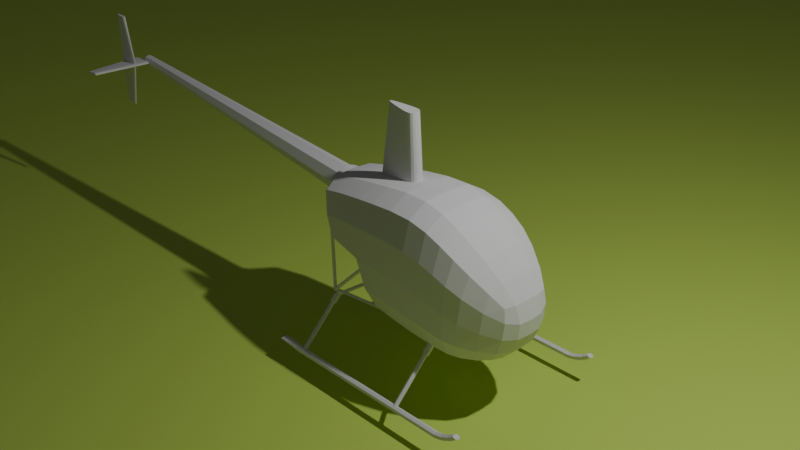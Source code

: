 # Source: helicopter1.blend  (saved by Blender 4.1.23; exported with 4.5.12 LTS)
import bpy
from mathutils import Matrix  # noqa: F401  (used for matrix-valued properties, if any)

bpy.ops.wm.read_factory_settings(use_empty=True)
scene = bpy.context.scene
scene.name = 'Scene'

# ---- collections
col_collection = bpy.data.collections.new('Collection'); scene.collection.children.link(col_collection)
col_heli1 = bpy.data.collections.new('heli1'); col_collection.children.link(col_heli1)
col_backups = bpy.data.collections.new('backups'); col_heli1.children.link(col_backups)
col_backups.hide_render = True
col_holing = bpy.data.collections.new('holing'); col_heli1.children.link(col_holing)
col_holing.hide_render = True
col_metalcon = bpy.data.collections.new('MetalCon'); col_heli1.children.link(col_metalcon)
col_skids = bpy.data.collections.new('Skids'); col_heli1.children.link(col_skids)

# ---- materials (node trees are filled in below, after node groups)
mat_material = bpy.data.materials.new('Material')
mat_material.alpha_threshold = 0.0
mat_material.roughness = 0.5
mat_material.line_color = (0.0, 0.0, 0.0, 1.0)
mat_grass_plane = bpy.data.materials.new('grass_plane')

# ---- material node trees
mat_material.use_nodes = True; mat_material.node_tree.nodes.clear()
_N = mat_material.node_tree.nodes; _L = mat_material.node_tree.links
n0 = _N.new('ShaderNodeOutputMaterial'); n0.name = 'Material Output'; n0.location = (300, 300)
n1 = _N.new('ShaderNodeBsdfPrincipled'); n1.name = 'Principled BSDF'; n1.location = (10, 300)
n1.inputs[3].default_value = 1.45
_L.new(n1.outputs[0], n0.inputs[0])
n0.is_active_output = True
mat_grass_plane.use_nodes = True; mat_grass_plane.node_tree.nodes.clear()
_N = mat_grass_plane.node_tree.nodes; _L = mat_grass_plane.node_tree.links
n0 = _N.new('ShaderNodeBsdfPrincipled'); n0.name = 'Principled BSDF'; n0.location = (10, 300)
n0.inputs[0].default_value = (0.5803, 0.8008, 0.1267, 1.0)
n0.inputs[2].default_value = 1.0
n0.inputs[3].default_value = 1.45
n1 = _N.new('ShaderNodeOutputMaterial'); n1.name = 'Material Output'; n1.location = (300, 300)
_L.new(n0.outputs[0], n1.inputs[0])
n1.is_active_output = True

# ---- world
world_world = bpy.data.worlds.new('World'); scene.world = world_world
world_world.use_nodes = True; world_world.node_tree.nodes.clear()
_N = world_world.node_tree.nodes; _L = world_world.node_tree.links
n0 = _N.new('ShaderNodeOutputWorld'); n0.name = 'World Output'; n0.location = (300, 300)
n1 = _N.new('ShaderNodeBackground'); n1.name = 'Background'; n1.location = (10, 300)
n1.inputs[0].default_value = (0.05088, 0.05088, 0.05088, 1.0)
_L.new(n1.outputs[0], n0.inputs[0])
n0.is_active_output = True
world_world.color = (0.05088, 0.05088, 0.05088)
world_world.use_sun_shadow = False
world_world.sun_shadow_jitter_overblur = 0.0

# ---- cameras
cam_camera = bpy.data.cameras.new('Camera')
cam_camera.clip_end = 100.0
cam_camera.ortho_scale = 7.314

# ---- lights
light_light = bpy.data.lights.new('Light', 'POINT')
light_light.transmission_factor = 0.0
light_light.use_soft_falloff = False
light_light.energy = 1000.0
light_light.shadow_soft_size = 0.1
light_light.shadow_maximum_resolution = 0.006
light_light.use_absolute_resolution = True

# ---- meshes
me_cube = bpy.data.meshes.new('Cube')
me_cube.from_pydata([(1.0, 1.0, 1.0), (1.0, 1.0, -1.0), (1.0, -1.0, 1.0), (1.0, -1.0, -1.0), (-1.0, 1.0, 1.0), (-1.0, 1.0, -1.0), (-1.0, -1.0, 1.0), (-1.0, -1.0, -1.0)], [], [(0, 4, 6, 2), (3, 2, 6, 7), (7, 6, 4, 5), (5, 1, 3, 7), (1, 0, 2, 3), (5, 4, 0, 1)])
_uv = me_cube.uv_layers.new(name='UVMap')
_uv.uv.foreach_set('vector', [0.625, 0.5, 0.875, 0.5, 0.875, 0.75, 0.625, 0.75, 0.375, 0.75, 0.625, 0.75, 0.625, 1.0, 0.375, 1.0, 0.375, 0.0, 0.625, 0.0, 0.625, 0.25, 0.375, 0.25, 0.125, 0.5, 0.375, 0.5, 0.375, 0.75, 0.125, 0.75, 0.375, 0.5, 0.625, 0.5, 0.625, 0.75, 0.375, 0.75, 0.375, 0.25, 0.625, 0.25, 0.625, 0.5, 0.375, 0.5])
me_cube.materials.append(mat_material)
me_cube.use_mirror_vertex_groups = False
me_cube.update()
me_plane = bpy.data.meshes.new('Plane')
me_plane.from_pydata([(-1.0, -1.0, 0.0), (1.0, -1.0, 0.0), (-1.0, 1.0, 0.0), (1.0, 1.0, 0.0)], [], [(0, 1, 3, 2)])
_uv = me_plane.uv_layers.new(name='UVMap')
_uv.uv.foreach_set('vector', [0.0, 0.0, 1.0, 0.0, 1.0, 1.0, 0.0, 1.0])
me_plane.materials.append(mat_grass_plane)
me_plane.update()
me_cube_006 = bpy.data.meshes.new('Cube.006')
me_cube_006.from_pydata([(-0.8011, 0.0, -0.5461), (-1.248, 0.0, 0.5779), (-1.248, 0.4904, 0.5779), (1.176, 0.0, -0.6925), (1.367, 0.0, 0.002167), (1.176, 0.3055, -0.6925), (1.367, 0.3055, 0.002167), (0.2432, 0.6365, -0.7021), (0.2432, 0.6365, 0.829), (0.2432, 0.0, -0.7021), (0.2432, 0.0, 0.829), (0.6358, 0.6248, 0.6502), (0.6358, 0.0, -0.7208), (0.6358, 0.6248, -0.7208), (0.6358, 0.0, 0.6502), (-0.2867, 0.5925, -0.655), (-0.394, 0.0, 0.7499), (-0.394, 0.5925, 0.7499), (-0.2867, 0.0, -0.655), (-0.5962, 0.5312, -0.6275), (-0.8229, 0.0, 0.6718), (-0.8229, 0.5312, 0.6718), (-0.5962, 0.0, -0.6275), (0.932, 0.5681, 0.4453), (0.8495, 0.0, -0.7166), (0.8495, 0.6152, -0.7166), (0.932, 0.0, 0.4453), (-0.8011, 0.4904, -0.5461), (-1.029, 0.0, 0.6318), (-1.029, 0.5116, 0.6318), (-0.9741, 0.0, -0.1119), (-0.9741, 0.4904, -0.1119), (1.366, 0.3055, -0.3662), (1.366, 0.0, -0.3662), (0.2432, 0.0, -0.08103), (0.2432, 0.6365, -0.08103), (0.6358, 0.0, -0.1541), (0.6358, 0.6248, -0.1541), (-0.3306, 0.5925, -0.08133), (-0.3306, 0.0, -0.08133), (-0.6889, 0.5312, -0.09487), (-0.6889, 0.0, -0.09487), (0.8495, 0.0, -0.2162), (0.8495, 0.6152, -0.2162), (-0.8941, 0.5116, -0.1053), (-0.8941, 0.0, -0.1053), (-1.248, 0.0, 0.5779), (-1.248, 0.4904, 0.5779), (-0.9741, 0.4904, -0.1119), (-0.9741, 0.0, -0.1119)], [], [(30, 1, 2, 31), (43, 23, 6, 32), (32, 6, 4, 33), (49, 46, 1, 30), (25, 5, 3, 24), (47, 2, 1, 46), (11, 8, 10, 14), (15, 7, 9, 18), (36, 14, 10, 34), (38, 17, 8, 35), (42, 26, 14, 36), (23, 11, 14, 26), (7, 13, 12, 9), (35, 8, 11, 37), (40, 21, 17, 38), (19, 15, 18, 22), (8, 17, 16, 10), (34, 10, 16, 39), (27, 19, 22, 0), (44, 29, 21, 40), (17, 21, 20, 16), (39, 16, 20, 41), (6, 23, 26, 4), (33, 4, 26, 42), (13, 25, 24, 12), (37, 11, 23, 43), (48, 47, 29, 44), (21, 29, 28, 20), (41, 20, 28, 45), (22, 41, 45, 0), (27, 48, 44), (13, 37, 43, 25), (3, 33, 42, 24), (18, 39, 41, 22), (27, 44, 40, 19), (9, 34, 39, 18), (19, 40, 38, 15), (7, 35, 37, 13), (24, 42, 36, 12), (15, 38, 35, 7), (12, 36, 34, 9), (0, 49, 30), (5, 32, 33, 3), (25, 43, 32, 5), (0, 30, 31, 27), (0, 45, 49), (27, 31, 48), (31, 2, 47, 48), (29, 47, 46, 28), (45, 28, 46, 49)])
_uv = me_cube_006.uv_layers.new(name='UVMap')
_uv.uv.foreach_set('vector', [0.4809, -2.694e-10, 0.6252, -9.75e-10, 0.625, 0.2596, 0.4833, 0.2605, 0.4772, 0.4772, 0.625, 0.4994, 0.625, 0.6234, 0.4772, 0.6234, 0.4772, 0.6234, 0.625, 0.6234, 0.625, 0.75, 0.4772, 0.75, 0.4833, 0.9895, 0.625, 0.9904, 0.625, 0.9904, 0.4835, 0.9891, 0.316, 0.5361, 0.375, 0.6234, 0.375, 0.75, 0.316, 0.75, 0.8654, 0.5, 0.8654, 0.5, 0.8654, 0.75, 0.8654, 0.75, 0.7084, 0.5, 0.75, 0.5, 0.75, 0.75, 0.7084, 0.75, 0.1967, 0.5, 0.25, 0.5, 0.25, 0.75, 0.1967, 0.75, 0.4772, 0.8334, 0.625, 0.8334, 0.625, 0.875, 0.4772, 0.875, 0.4772, 0.3217, 0.625, 0.3217, 0.625, 0.375, 0.4772, 0.375, 0.4772, 0.809, 0.625, 0.8, 0.625, 0.8334, 0.4772, 0.8334, 0.675, 0.5494, 0.7084, 0.5, 0.7084, 0.75, 0.675, 0.75, 0.25, 0.5, 0.2916, 0.5, 0.2916, 0.75, 0.25, 0.75, 0.4772, 0.375, 0.625, 0.375, 0.625, 0.4166, 0.4772, 0.4166, 0.4831, 0.289, 0.625, 0.2859, 0.625, 0.3217, 0.4772, 0.3217, 0.166, 0.5, 0.1967, 0.5, 0.1967, 0.75, 0.166, 0.75, 0.75, 0.5, 0.8033, 0.5, 0.8033, 0.75, 0.75, 0.75, 0.4772, 0.875, 0.625, 0.875, 0.625, 0.9283, 0.4772, 0.9283, 0.1511, 0.5, 0.166, 0.5, 0.166, 0.75, 0.1511, 0.75, 0.4856, 0.2753, 0.625, 0.2732, 0.625, 0.2859, 0.4831, 0.289, 0.8033, 0.5, 0.8391, 0.5, 0.8391, 0.75, 0.8033, 0.75, 0.4772, 0.9283, 0.625, 0.9283, 0.625, 0.9641, 0.4831, 0.961, 0.625, 0.6234, 0.675, 0.5494, 0.675, 0.75, 0.625, 0.75, 0.4772, 0.75, 0.625, 0.75, 0.625, 0.8, 0.4772, 0.809, 0.2916, 0.5, 0.316, 0.5361, 0.316, 0.75, 0.2916, 0.75, 0.4772, 0.4166, 0.625, 0.4166, 0.625, 0.4994, 0.4772, 0.4772, 0.4833, 0.2605, 0.625, 0.2596, 0.625, 0.2732, 0.4856, 0.2753, 0.8391, 0.5, 0.8518, 0.5, 0.8518, 0.75, 0.8391, 0.75, 0.4831, 0.961, 0.625, 0.9641, 0.625, 0.9768, 0.4856, 0.9747, 0.385, 0.9588, 0.4831, 0.961, 0.4856, 0.9747, 0.3892, 0.9733, 0.3937, 0.261, 0.4833, 0.2605, 0.4856, 0.2753, 0.375, 0.4166, 0.4772, 0.4166, 0.4772, 0.4772, 0.375, 0.4772, 0.375, 0.75, 0.4772, 0.75, 0.4772, 0.809, 0.375, 0.809, 0.375, 0.9283, 0.4772, 0.9283, 0.4831, 0.961, 0.385, 0.9588, 0.3892, 0.2767, 0.4856, 0.2753, 0.4831, 0.289, 0.385, 0.2912, 0.375, 0.875, 0.4772, 0.875, 0.4772, 0.9283, 0.375, 0.9283, 0.385, 0.2912, 0.4831, 0.289, 0.4772, 0.3217, 0.375, 0.3217, 0.375, 0.375, 0.4772, 0.375, 0.4772, 0.4166, 0.375, 0.4166, 0.375, 0.809, 0.4772, 0.809, 0.4772, 0.8334, 0.375, 0.8334, 0.375, 0.3217, 0.4772, 0.3217, 0.4772, 0.375, 0.375, 0.375, 0.375, 0.8334, 0.4772, 0.8334, 0.4772, 0.875, 0.375, 0.875, 0.3937, 0.989, 0.4833, 0.9895, 0.4835, 0.9891, 0.375, 0.6234, 0.4772, 0.6234, 0.4772, 0.75, 0.375, 0.75, 0.375, 0.4772, 0.4772, 0.4772, 0.4772, 0.6234, 0.375, 0.6234, 0.39, -9.313e-10, 0.4809, -2.694e-10, 0.4833, 0.2605, 0.3937, 0.261, 0.3892, 0.9733, 0.4856, 0.9747, 0.4833, 0.9895, 0.3937, 0.261, 0.4833, 0.2605, 0.4833, 0.2605, 0.4833, 0.2605, 0.625, 0.2596, 0.625, 0.2596, 0.4833, 0.2605, 0.8518, 0.5, 0.8654, 0.5, 0.8654, 0.75, 0.8518, 0.75, 0.4856, 0.9747, 0.625, 0.9768, 0.625, 0.9904, 0.4833, 0.9895])
me_cube_006.update()
me_cylinder = bpy.data.meshes.new('Cylinder')
me_cylinder.from_pydata([(-5.239, 0.05662, 0.8526), (-1.292, 0.1657, 0.4056), (-5.243, 0.04004, 0.8127), (-1.303, 0.1172, 0.289), (-5.245, 1.222e-07, 0.7962), (-1.308, 6.258e-08, 0.2407), (-5.243, -0.04004, 0.8127), (-1.303, -0.1172, 0.289), (-5.239, -0.05662, 0.8526), (-1.292, -0.1657, 0.4056), (-5.235, -0.04004, 0.8924), (-1.28, -0.1172, 0.5222), (-5.234, 1.223e-07, 0.9089), (-1.275, 6.281e-08, 0.5705), (-5.235, 0.04004, 0.8924), (-1.28, 0.1172, 0.5222)], [], [(0, 1, 3, 2), (2, 3, 5, 4), (4, 5, 7, 6), (6, 7, 9, 8), (8, 9, 11, 10), (10, 11, 13, 12), (3, 1, 15, 13, 11, 9, 7, 5), (12, 13, 15, 14), (14, 15, 1, 0), (0, 2, 4, 6, 8, 10, 12, 14)])
_uv = me_cylinder.uv_layers.new(name='UVMap')
_uv.uv.foreach_set('vector', [1.0, 0.5, 1.0, 1.0, 0.875, 1.0, 0.875, 0.5, 0.875, 0.5, 0.875, 1.0, 0.75, 1.0, 0.75, 0.5, 0.75, 0.5, 0.75, 1.0, 0.625, 1.0, 0.625, 0.5, 0.625, 0.5, 0.625, 1.0, 0.5, 1.0, 0.5, 0.5, 0.5, 0.5, 0.5, 1.0, 0.375, 1.0, 0.375, 0.5, 0.375, 0.5, 0.375, 1.0, 0.25, 1.0, 0.25, 0.5, 0.4197, 0.4197, 0.25, 0.49, 0.08029, 0.4197, 0.01, 0.25, 0.08029, 0.08029, 0.25, 0.01, 0.4197, 0.08029, 0.49, 0.25, 0.25, 0.5, 0.25, 1.0, 0.125, 1.0, 0.125, 0.5, 0.125, 0.5, 0.125, 1.0, 0.0, 1.0, 0.0, 0.5, 0.75, 0.49, 0.9197, 0.4197, 0.99, 0.25, 0.9197, 0.08029, 0.75, 0.01, 0.5803, 0.08029, 0.51, 0.25, 0.5803, 0.4197])
me_cylinder.update()
me_cube_010 = bpy.data.meshes.new('Cube.010')
me_cube_010.from_pydata([(-0.7498, -0.01456, 0.656), (-0.6265, -0.01224, 1.511), (-0.7498, 0.01456, 0.656), (-0.6265, 0.01224, 1.511), (-0.1641, -0.09183, 0.656), (-0.224, -0.07718, 1.488), (-0.1641, 0.09183, 0.656), (-0.224, 0.07718, 1.488), (-0.7498, -0.01456, 0.656), (-0.7498, 0.01456, 0.656), (-0.1641, 0.09183, 0.656), (-0.1641, -0.09183, 0.656), (-0.6265, -0.01224, 1.511), (-0.6265, 0.01224, 1.511), (-0.224, 0.07718, 1.488), (-0.224, -0.07718, 1.488), (-0.6554, 0.04001, 0.656), (-0.5562, 0.03363, 1.507), (-0.6554, -0.04001, 0.656), (-0.5562, -0.03363, 1.507), (-0.6554, -0.04001, 0.656), (-0.6554, 0.04001, 0.656), (-0.5562, -0.03363, 1.507), (-0.5562, 0.03363, 1.507), (-0.3482, 0.07718, 1.495), (-0.3576, -0.09183, 0.656), (-0.3576, 0.09183, 0.656), (-0.3482, 0.07718, 1.495), (-0.3576, 0.09183, 0.656), (-0.3482, -0.07718, 1.495), (-0.3576, -0.09183, 0.656), (-0.3482, -0.07718, 1.495), (-0.6265, 0.01224, 1.511), (-0.224, 0.07718, 1.488), (-0.224, -0.07718, 1.488), (-0.6265, -0.01224, 1.511), (-0.5562, 0.03363, 1.507), (-0.5562, -0.03363, 1.507), (-0.3482, -0.07718, 1.495), (-0.3482, 0.07718, 1.495)], [], [(12, 1, 3, 13), (27, 24, 7, 14), (14, 7, 5, 15), (22, 19, 1, 12), (28, 6, 4, 25), (17, 3, 1, 19), (18, 20, 8, 0), (6, 10, 11, 4), (28, 26, 10, 6), (0, 8, 9, 2), (37, 22, 12, 35), (33, 14, 15, 34), (39, 27, 14, 33), (35, 12, 13, 32), (32, 13, 23, 36), (38, 31, 22, 37), (2, 9, 21, 16), (25, 30, 20, 18), (24, 17, 19, 29), (2, 16, 18, 0), (31, 29, 19, 22), (13, 3, 17, 23), (15, 5, 29, 31), (7, 24, 29, 5), (4, 11, 30, 25), (34, 15, 31, 38), (36, 23, 27, 39), (16, 21, 26, 28), (16, 28, 25, 18), (23, 17, 24, 27), (21, 36, 39, 26), (11, 34, 38, 30), (30, 38, 37, 20), (9, 32, 36, 21), (8, 35, 32, 9), (26, 39, 33, 10), (10, 33, 34, 11), (20, 37, 35, 8)])
_uv = me_cube_010.uv_layers.new(name='UVMap')
_uv.uv.foreach_set('vector', [0.6262, 5.194e-05, 0.6262, 5.194e-05, 0.625, 0.2923, 0.625, 0.2923, 0.6915, 0.5, 0.6915, 0.5, 0.625, 0.5, 0.625, 0.5, 0.625, 0.5, 0.625, 0.5, 0.625, 0.75, 0.625, 0.75, 0.8029, 0.75, 0.8029, 0.75, 0.8327, 0.75, 0.8327, 0.75, 0.2949, 0.5, 0.375, 0.5, 0.375, 0.75, 0.2949, 0.75, 0.8029, 0.5, 0.8327, 0.5, 0.8327, 0.75, 0.8029, 0.75, 0.3746, 0.9643, 0.3741, 0.969, 0.3738, 1.006, 0.375, 1.0, 0.375, 0.5, 0.3756, 0.4993, 0.3756, 0.7507, 0.375, 0.75, 0.3749, 0.4202, 0.3752, 0.4183, 0.3756, 0.4993, 0.375, 0.5, 0.375, 0.0, 0.375, 0.0, 0.3742, 0.2462, 0.375, 0.25, 0.625, 0.9279, 0.625, 0.9279, 0.625, 0.9577, 0.625, 0.9577, 0.625, 0.5, 0.625, 0.5, 0.625, 0.75, 0.625, 0.75, 0.625, 0.4335, 0.625, 0.4335, 0.625, 0.5, 0.625, 0.5, 0.6262, 5.194e-05, 0.6262, 5.194e-05, 0.625, 0.2923, 0.625, 0.2923, 0.625, 0.2923, 0.625, 0.2923, 0.625, 0.3221, 0.625, 0.3221, 0.625, 0.8165, 0.625, 0.8165, 0.625, 0.9279, 0.625, 0.9279, 0.375, 0.25, 0.3742, 0.2462, 0.3744, 0.2826, 0.3747, 0.2862, 0.3749, 0.8299, 0.375, 0.8324, 0.3741, 0.969, 0.3746, 0.9643, 0.6915, 0.5, 0.8029, 0.5, 0.8029, 0.75, 0.6915, 0.75, 0.125, 0.5, 0.1609, 0.5, 0.1609, 0.75, 0.125, 0.75, 0.6915, 0.75, 0.6915, 0.75, 0.8029, 0.75, 0.8029, 0.75, 0.8327, 0.5, 0.8327, 0.5, 0.8029, 0.5, 0.8029, 0.5, 0.625, 0.75, 0.625, 0.75, 0.6915, 0.75, 0.6915, 0.75, 0.625, 0.5, 0.6915, 0.5, 0.6915, 0.75, 0.625, 0.75, 0.375, 0.75, 0.3756, 0.7507, 0.375, 0.8324, 0.3749, 0.8299, 0.625, 0.75, 0.625, 0.75, 0.625, 0.8165, 0.625, 0.8165, 0.625, 0.3221, 0.625, 0.3221, 0.625, 0.4335, 0.625, 0.4335, 0.3747, 0.2862, 0.3744, 0.2826, 0.3752, 0.4183, 0.3749, 0.4202, 0.1609, 0.5, 0.2949, 0.5, 0.2949, 0.75, 0.1609, 0.75, 0.8029, 0.5, 0.8029, 0.5, 0.6915, 0.5, 0.6915, 0.5, 0.3744, 0.2826, 0.625, 0.3221, 0.625, 0.4335, 0.3752, 0.4183, 0.3756, 0.7507, 0.625, 0.75, 0.625, 0.8165, 0.375, 0.8324, 0.375, 0.8324, 0.625, 0.8165, 0.625, 0.9279, 0.3741, 0.969, 0.3742, 0.2462, 0.625, 0.2923, 0.625, 0.3221, 0.3744, 0.2826, 0.375, 0.0, 0.6262, 5.194e-05, 0.625, 0.2923, 0.3742, 0.2462, 0.3752, 0.4183, 0.625, 0.4335, 0.625, 0.5, 0.3756, 0.4993, 0.3756, 0.4993, 0.625, 0.5, 0.625, 0.75, 0.3756, 0.7507, 0.3741, 0.969, 0.625, 0.9279, 0.625, 0.9577, 0.3738, 1.006])
me_cube_010.update()
me_cube_001 = bpy.data.meshes.new('Cube.001')
me_cube_001.from_pydata([(-5.38, -0.7952, 0.8284), (-5.38, -0.7952, 0.8324), (-5.487, -0.03874, 0.8284), (-5.487, -0.03874, 0.8324), (-5.197, -0.7952, 0.8088), (-5.197, -0.7952, 0.852), (-5.137, -0.03874, 0.8088), (-5.137, -0.03874, 0.852), (-5.487, -0.03874, 0.8284), (-5.487, -0.03874, 0.8324), (-5.137, -0.03874, 0.8088), (-5.137, -0.03874, 0.852), (-5.38, -0.7952, 0.8284), (-5.197, -0.7952, 0.852), (-5.38, -0.7952, 0.8324), (-5.197, -0.7952, 0.8088), (-5.487, -0.03874, 0.8324), (-5.137, -0.03874, 0.8088), (-5.487, -0.03874, 0.8284), (-5.137, -0.03874, 0.852), (-5.38, -0.7952, 0.8284), (-5.197, -0.7952, 0.852), (-5.38, -0.7952, 0.8324), (-5.197, -0.7952, 0.8088), (-5.26, -0.03874, 0.8142), (-5.26, -0.03874, 0.8466), (-5.261, -0.7952, 0.8142), (-5.261, -0.7952, 0.8466), (-5.26, -0.03874, 0.8466), (-5.26, -0.03874, 0.8142), (-5.261, -0.7952, 0.8466), (-5.261, -0.7952, 0.8142), (-5.26, -0.03874, 0.8142), (-5.26, -0.03874, 0.8466), (-5.261, -0.7952, 0.8142), (-5.261, -0.7952, 0.8466)], [], [(8, 9, 3, 2), (24, 25, 7, 6), (15, 13, 5, 4), (26, 27, 1, 0), (31, 15, 4, 26), (30, 14, 1, 27), (25, 3, 9, 28), (24, 6, 10, 29), (6, 7, 11, 10), (18, 16, 9, 8), (0, 1, 14, 12), (35, 22, 14, 30), (34, 23, 15, 31), (23, 21, 13, 15), (10, 11, 19, 17), (29, 10, 17, 32), (28, 9, 16, 33), (20, 22, 16, 18), (12, 14, 22, 20), (17, 19, 21, 23), (32, 17, 23, 34), (33, 16, 22, 35), (19, 33, 35, 21), (18, 32, 34, 20), (11, 28, 33, 19), (8, 29, 32, 18), (20, 34, 31, 12), (21, 35, 30, 13), (2, 24, 29, 8), (7, 25, 28, 11), (13, 30, 27, 5), (12, 31, 26, 0), (4, 5, 27, 26), (2, 3, 25, 24)])
_uv = me_cube_001.uv_layers.new(name='UVMap')
_uv.uv.foreach_set('vector', [0.375, 0.25, 0.625, 0.25, 0.625, 0.25, 0.375, 0.25, 0.375, 0.412, 0.625, 0.412, 0.625, 0.5, 0.375, 0.5, 0.375, 0.75, 0.625, 0.75, 0.625, 0.75, 0.375, 0.75, 0.375, 0.838, 0.625, 0.838, 0.625, 1.0, 0.375, 1.0, 0.357, 0.838, 0.375, 0.75, 0.375, 0.75, 0.375, 0.838, 0.643, 0.838, 0.625, 1.0, 0.625, 1.0, 0.625, 0.838, 0.713, 0.5, 0.875, 0.5, 0.8955, 0.5, 0.7131, 0.5, 0.4062, 0.5, 0.375, 0.5, 0.375, 0.5, 0.4056, 0.5, 0.375, 0.5, 0.625, 0.5, 0.6145, 0.5, 0.375, 0.5, 0.375, 0.25, 0.625, 0.25, 0.625, 0.25, 0.375, 0.25, 0.375, 0.0, 0.625, 0.0, 0.625, 0.0, 0.375, 0.0, 0.713, 0.75, 0.875, 0.75, 0.875, 0.75, 0.7146, 0.75, 0.287, 0.75, 0.375, 0.75, 0.375, 0.75, 0.2848, 0.75, 0.375, 0.75, 0.625, 0.75, 0.625, 0.75, 0.375, 0.75, 0.375, 0.5, 0.6145, 0.5, 0.6067, 0.5, 0.3738, 0.5, 0.4056, 0.5, 0.3738, 0.5, 0.3738, 0.5, 0.4049, 0.5, 0.7131, 0.5, 0.8955, 0.5, 0.9121, 0.5, 0.7142, 0.5, 0.375, 0.0, 0.625, 0.0, 0.625, 0.25, 0.375, 0.25, 0.375, 0.0, 0.625, 0.0, 0.625, 0.0, 0.375, 0.0, 0.3738, 0.5, 0.6067, 0.5, 0.625, 0.75, 0.375, 0.75, 0.2863, 0.5, 0.3738, 0.5, 0.375, 0.75, 0.287, 0.75, 0.7142, 0.5, 0.9121, 0.5, 0.875, 0.75, 0.713, 0.75, 0.6067, 0.5, 0.7142, 0.5, 0.713, 0.75, 0.625, 0.75, 0.125, 0.5, 0.2863, 0.5, 0.287, 0.75, 0.125, 0.75, 0.6145, 0.5, 0.7131, 0.5, 0.7142, 0.5, 0.6067, 0.5, 0.125, 0.5, 0.2912, 0.5, 0.2863, 0.5, 0.125, 0.5, 0.125, 0.75, 0.287, 0.75, 0.2848, 0.75, 0.125, 0.75, 0.625, 0.75, 0.713, 0.75, 0.7146, 0.75, 0.625, 0.75, 0.375, 0.25, 0.375, 0.412, 0.3384, 0.412, 0.375, 0.25, 0.625, 0.5, 0.713, 0.5, 0.7131, 0.5, 0.6145, 0.5, 0.625, 0.75, 0.643, 0.838, 0.625, 0.838, 0.625, 0.75, 0.375, 1.0, 0.357, 0.838, 0.375, 0.838, 0.375, 1.0, 0.375, 0.75, 0.625, 0.75, 0.625, 0.838, 0.375, 0.838, 0.375, 0.25, 0.625, 0.25, 0.625, 0.412, 0.375, 0.412])
me_cube_001.update()
me_cube_011 = bpy.data.meshes.new('Cube.011')
me_cube_011.from_pydata([(-5.449, -0.2372, 0.3045), (-5.493, -0.2397, 1.447), (-5.449, -0.2279, 0.3045), (-5.493, -0.2254, 1.447), (-5.264, -0.2546, 0.288), (-5.317, -0.2666, 1.437), (-5.264, -0.2106, 0.288), (-5.317, -0.1985, 1.437), (-5.483, -0.2385, 0.8498), (-5.483, -0.2267, 0.8498), (-5.159, -0.2046, 0.8498), (-5.159, -0.2606, 0.8498), (-5.493, -0.2397, 1.447), (-5.493, -0.2254, 1.447), (-5.317, -0.1985, 1.437), (-5.317, -0.2666, 1.437), (-5.483, -0.2267, 0.8498), (-5.159, -0.2046, 0.8498), (-5.159, -0.2606, 0.8498), (-5.483, -0.2385, 0.8498), (-5.493, -0.2397, 1.447), (-5.493, -0.2254, 1.447), (-5.317, -0.1985, 1.437), (-5.317, -0.2666, 1.437), (-5.449, -0.2279, 0.3045), (-5.264, -0.2106, 0.288), (-5.264, -0.2546, 0.288), (-5.449, -0.2372, 0.3045), (-5.449, -0.2372, 0.3045), (-5.449, -0.2279, 0.3045), (-5.264, -0.2106, 0.288), (-5.264, -0.2546, 0.288)], [], [(12, 1, 3, 13), (13, 3, 7, 14), (14, 7, 5, 15), (15, 5, 1, 12), (2, 6, 4, 0), (7, 3, 1, 5), (31, 11, 8, 28), (30, 10, 11, 31), (29, 9, 10, 30), (28, 8, 9, 29), (23, 15, 12, 20), (22, 14, 15, 23), (21, 13, 14, 22), (20, 12, 13, 21), (8, 19, 16, 9), (9, 16, 17, 10), (10, 17, 18, 11), (11, 18, 19, 8), (19, 20, 21, 16), (16, 21, 22, 17), (17, 22, 23, 18), (18, 23, 20, 19), (0, 27, 24, 2), (2, 24, 25, 6), (6, 25, 26, 4), (4, 26, 27, 0), (27, 28, 29, 24), (24, 29, 30, 25), (25, 30, 31, 26), (26, 31, 28, 27)])
_uv = me_cube_011.uv_layers.new(name='UVMap')
_uv.uv.foreach_set('vector', [0.625, 0.0, 0.625, 0.0, 0.625, 0.25, 0.625, 0.25, 0.625, 0.25, 0.625, 0.25, 0.625, 0.5, 0.625, 0.5, 0.625, 0.5, 0.625, 0.5, 0.625, 0.75, 0.625, 0.75, 0.625, 0.75, 0.625, 0.75, 0.625, 1.0, 0.625, 1.0, 0.125, 0.5, 0.375, 0.5, 0.375, 0.75, 0.125, 0.75, 0.625, 0.5, 0.875, 0.5, 0.875, 0.75, 0.625, 0.75, 0.375, 0.75, 0.5, 0.75, 0.5, 1.0, 0.375, 1.0, 0.375, 0.5, 0.5, 0.5, 0.5, 0.75, 0.375, 0.75, 0.3754, 0.2548, 0.5, 0.25, 0.5, 0.5, 0.375, 0.5, 0.375, 0.0, 0.5, 0.0, 0.5, 0.25, 0.3754, 0.2548, 0.625, 0.75, 0.625, 0.75, 0.625, 1.0, 0.625, 1.0, 0.625, 0.5, 0.625, 0.5, 0.625, 0.75, 0.625, 0.75, 0.625, 0.25, 0.625, 0.25, 0.625, 0.5, 0.625, 0.5, 0.625, 0.0, 0.625, 0.0, 0.625, 0.25, 0.625, 0.25, 0.5, 0.0, 0.5, 0.0, 0.5, 0.25, 0.5, 0.25, 0.5, 0.25, 0.5, 0.25, 0.5003, 0.5118, 0.5, 0.5, 0.5, 0.5, 0.5003, 0.5118, 0.5003, 0.7381, 0.5, 0.75, 0.5, 0.75, 0.5003, 0.7381, 0.5, 1.0, 0.5, 1.0, 0.5, 0.0, 0.625, 0.0, 0.625, 0.25, 0.5, 0.25, 0.5, 0.25, 0.625, 0.25, 0.625, 0.5, 0.5003, 0.5118, 0.5003, 0.5118, 0.625, 0.5, 0.625, 0.75, 0.5003, 0.7381, 0.5003, 0.7381, 0.625, 0.75, 0.625, 1.0, 0.5, 1.0, 0.375, 0.0, 0.375, 0.0, 0.3754, 0.2548, 0.375, 0.25, 0.375, 0.25, 0.3754, 0.2548, 0.375, 0.5, 0.375, 0.5, 0.375, 0.5, 0.375, 0.5, 0.375, 0.75, 0.375, 0.75, 0.375, 0.75, 0.375, 0.75, 0.375, 1.0, 0.375, 1.0, 0.375, 0.0, 0.375, 0.0, 0.3754, 0.2548, 0.3754, 0.2548, 0.3754, 0.2548, 0.3754, 0.2548, 0.375, 0.5, 0.375, 0.5, 0.375, 0.5, 0.375, 0.5, 0.375, 0.75, 0.375, 0.75, 0.375, 0.75, 0.375, 0.75, 0.375, 1.0, 0.375, 1.0])
me_cube_011.update()
me_plane_001 = bpy.data.meshes.new('Plane.001')
me_plane_001.from_pydata([(-1.328, -0.1979, 0.5075), (-1.191, -0.2616, 0.4655), (-1.328, 0.1916, 0.5075), (-1.191, 0.2554, 0.4655), (-1.297, 8.979e-08, 0.6257), (-1.191, 8.941e-08, 0.6285), (-1.191, 0.2554, 0.4655), (-1.328, 0.1916, 0.5075), (-1.328, -0.1979, 0.5075), (-1.191, -0.2616, 0.4655), (-1.191, -0.2616, 0.4655), (-1.328, -0.1979, 0.5075), (-1.328, 0.1916, 0.5075), (-1.191, 0.2554, 0.4655), (-1.328, -0.1979, 0.5075), (-1.328, 0.1916, 0.5075), (-1.297, 8.979e-08, 0.6257), (-1.328, 0.1916, 0.5075), (-1.328, -0.1979, 0.5075), (-1.328, -0.1979, 0.5075), (-1.328, 0.1916, 0.5075), (-1.328, -0.1979, 0.5075), (-1.328, 0.1916, 0.5075), (-1.297, 8.979e-08, 0.6257), (-1.328, 0.1916, 0.5075), (-1.328, -0.1979, 0.5075), (-1.328, -0.1979, 0.5075), (-1.328, 0.1916, 0.5075), (-1.191, -0.2616, 0.4655), (-1.191, 0.2554, 0.4655), (-1.191, 8.941e-08, 0.6285), (-1.191, 0.2554, 0.4655), (-1.191, -0.2616, 0.4655), (-1.191, -0.2616, 0.4655), (-1.191, 0.2554, 0.4655), (-1.191, 0.2554, 0.4655), (-1.191, 8.941e-08, 0.6285), (-1.191, 0.2554, 0.4655), (-1.191, -0.2616, 0.4655), (-1.191, -0.2616, 0.4655), (-1.191, 0.2554, 0.4655), (-1.191, -0.2616, 0.4655)], [], [(31, 6, 3, 29), (33, 10, 5, 30), (34, 13, 6, 31), (28, 1, 9, 32), (32, 9, 10, 33), (30, 5, 13, 34), (4, 16, 20, 12), (8, 18, 19, 11), (0, 14, 18, 8), (12, 20, 17, 7), (11, 19, 16, 4), (7, 17, 15, 2), (16, 23, 27, 20), (18, 25, 26, 19), (14, 21, 25, 18), (20, 27, 24, 17), (19, 26, 23, 16), (17, 24, 22, 15), (36, 30, 34, 40), (38, 32, 33, 39), (41, 28, 32, 38), (40, 34, 31, 37), (39, 33, 30, 36), (37, 31, 29, 35), (24, 37, 35, 22), (26, 39, 36, 23), (27, 40, 37, 24), (21, 41, 38, 25), (25, 38, 39, 26), (23, 36, 40, 27)])
_uv = me_plane_001.uv_layers.new(name='UVMap')
_uv.uv.foreach_set('vector', [0.5, 0.5, 1.0, 1.0, 1.0, 1.0, 0.5, 0.5, 1.0, 0.0, 1.0, 0.0, 1.0, 0.5, 1.0, 0.5, 1.0, 1.0, 1.0, 1.0, 1.0, 1.0, 1.026, 1.011, 0.5, 0.0, 1.0, 0.0, 1.0, 0.0, 0.5, 0.0, 1.026, -0.01105, 1.0, 0.0, 1.0, 0.0, 1.0, 0.0, 1.0, 0.5, 1.0, 0.5, 1.0, 1.0, 1.0, 1.0, 0.0, 0.5, 0.0, 0.5, 0.0, 1.0, 0.0, 1.0, 0.0, 0.0, -0.01371, 0.005869, 0.0, 0.0, 0.0, 0.0, 0.0, 0.0, 0.0, 0.0, -0.01371, 0.005869, 0.0, 0.0, 0.0, 1.0, 0.0, 1.0, -0.01391, 0.7439, 0.0, 1.0, 0.0, 0.0, 0.0, 0.0, 0.0, 0.5, 0.0, 0.5, 0.0, 1.0, -0.01391, 0.7439, -2.842e-14, 0.5, 0.0, 1.0, 0.0, 0.5, 0.0, 0.5, 0.0, 1.0, 0.0, 1.0, 0.0, 0.0, -0.02741, 0.01174, 0.0, 0.0, 0.0, 0.0, 0.0, 0.0, -0.006853, 0.002934, -0.006853, 0.002934, -0.01371, 0.005869, 0.0, 1.0, 0.0, 1.0, -0.02782, 0.9879, 0.0, 1.0, 0.0, 0.0, 0.0, 0.0, 0.0, 0.5, 0.0, 0.5, -0.01391, 0.7439, -4.829e-09, 0.25, -4.829e-09, 0.25, -2.842e-14, 0.5, 1.0, 0.5, 1.0, 0.5, 1.0, 1.0, 1.0, 1.0, 1.026, -0.01105, 1.0, 0.0, 1.0, 0.0, 1.0, 0.0, 0.25, 0.0, 0.5, 0.0, 0.5, 0.0, 0.25, 0.0, 1.0, 1.0, 1.0, 1.0, 1.0, 1.0, 1.026, 1.011, 1.0, 0.0, 1.0, 0.0, 1.0, 0.5, 1.0, 0.5, 0.25, 0.25, 0.5, 0.5, 0.5, 0.5, 0.25, 0.25, -4.829e-09, 0.25, 0.25, 0.25, 0.25, 0.25, -4.829e-09, 0.25, 0.0, 0.0, 1.0, 0.0, 1.0, 0.5, 0.0, 0.5, 0.0, 1.0, 1.0, 1.0, 1.026, 1.011, 0.0, 1.0, -0.006853, 0.002934, 0.25, 0.0, 0.25, 0.0, -0.006853, 0.002934, 0.0, 0.0, 1.026, -0.01105, 1.0, 0.0, 0.0, 0.0, 0.0, 0.5, 1.0, 0.5, 1.0, 1.0, 0.0, 1.0])
me_plane_001.update()
me_cube_012 = bpy.data.meshes.new('Cube.012')
me_cube_012.from_pydata([(-1.0, -1.0, -1.0), (-1.0, -1.0, 1.0), (-1.0, 1.0, -1.0), (-1.0, 1.0, 1.0), (1.0, -1.0, -1.0), (1.0, -1.0, 1.0), (1.0, 1.0, -1.0), (1.0, 1.0, 1.0)], [], [(0, 1, 3, 2), (2, 3, 7, 6), (6, 7, 5, 4), (4, 5, 1, 0), (2, 6, 4, 0), (7, 3, 1, 5)])
_uv = me_cube_012.uv_layers.new(name='UVMap')
_uv.uv.foreach_set('vector', [0.375, 0.0, 0.625, 0.0, 0.625, 0.25, 0.375, 0.25, 0.375, 0.25, 0.625, 0.25, 0.625, 0.5, 0.375, 0.5, 0.375, 0.5, 0.625, 0.5, 0.625, 0.75, 0.375, 0.75, 0.375, 0.75, 0.625, 0.75, 0.625, 1.0, 0.375, 1.0, 0.125, 0.5, 0.375, 0.5, 0.375, 0.75, 0.125, 0.75, 0.625, 0.5, 0.875, 0.5, 0.875, 0.75, 0.625, 0.75])
me_cube_012.update()
me_cube_002 = bpy.data.meshes.new('Cube.002')
me_cube_002.from_pydata([(-1.252, 0.0, 0.5859), (-1.252, 0.2708, 0.5859), (1.179, 0.0, -0.7104), (1.366, 0.0, 0.1314), (1.179, 0.3055, -0.7104), (1.366, 0.3055, 0.1314), (0.2432, 0.6365, -0.7021), (0.2432, 0.6365, 0.829), (0.2432, 0.0, -0.7021), (0.2432, 0.0, 0.829), (0.6358, 0.6248, 0.6502), (0.6358, 0.0, -0.7208), (0.6358, 0.6248, -0.7208), (0.6358, 0.0, 0.6502), (-0.2867, 0.5925, -0.655), (-0.394, 0.0, 0.7499), (-0.394, 0.5925, 0.7499), (-0.2867, 0.0, -0.655), (-0.8229, 0.0, 0.6718), (-0.8229, 0.5312, 0.6718), (0.8495, 0.6152, 0.4983), (0.8495, 0.0, -0.7166), (0.8495, 0.6152, -0.7166), (0.8495, 0.0, 0.4983), (-1.029, 0.0, 0.6318), (-1.029, 0.5116, 0.6318), (1.366, 0.3055, -0.3662), (1.366, 0.0, -0.3662), (0.2432, 0.0, -0.08103), (0.2432, 0.6365, -0.08103), (0.6358, 0.0, -0.1541), (0.6358, 0.6248, -0.1541), (-0.3306, 0.5925, -0.08133), (-0.3306, 0.0, -0.08133), (-0.5491, 0.5551, -0.06059), (-0.5491, 0.0, -0.06059), (0.8495, 0.0, -0.2162), (0.8495, 0.6152, -0.2162), (-0.9942, 0.5043, 0.01847), (-0.9942, 0.0, 0.01847), (-1.252, 0.0, 0.5859), (-1.252, 0.2708, 0.5859)], [], [(37, 20, 5, 26), (26, 5, 3, 27), (22, 4, 2, 21), (41, 1, 0, 40), (10, 7, 9, 13), (14, 6, 8, 17), (30, 13, 9, 28), (32, 16, 7, 29), (36, 23, 13, 30), (20, 10, 13, 23), (6, 12, 11, 8), (29, 7, 10, 31), (34, 19, 16, 32), (7, 16, 15, 9), (28, 9, 15, 33), (38, 25, 19, 34), (16, 19, 18, 15), (33, 15, 18, 35), (5, 20, 23, 3), (27, 3, 23, 36), (12, 22, 21, 11), (31, 10, 20, 37), (19, 25, 24, 18), (35, 18, 24, 39), (12, 31, 37, 22), (2, 27, 36, 21), (8, 28, 33, 17), (6, 29, 31, 12), (21, 36, 30, 11), (14, 32, 29, 6), (11, 30, 28, 8), (4, 26, 27, 2), (22, 37, 26, 4), (25, 41, 40, 24), (32, 14, 34), (17, 35, 34, 14), (35, 39, 38, 34), (41, 25, 38), (41, 38, 39, 40)])
_uv = me_cube_002.uv_layers.new(name='UVMap')
_uv.uv.foreach_set('vector', [0.4772, 0.4772, 0.625, 0.4772, 0.625, 0.6234, 0.4772, 0.6234, 0.4772, 0.6234, 0.625, 0.6234, 0.625, 0.75, 0.4772, 0.75, 0.316, 0.5361, 0.375, 0.6234, 0.375, 0.75, 0.316, 0.75, 0.8654, 0.5, 0.8654, 0.5, 0.8654, 0.75, 0.8654, 0.75, 0.7084, 0.5, 0.75, 0.5, 0.75, 0.75, 0.7084, 0.75, 0.1967, 0.5, 0.25, 0.5, 0.25, 0.75, 0.1967, 0.75, 0.4772, 0.8334, 0.625, 0.8334, 0.625, 0.875, 0.4772, 0.875, 0.4772, 0.3217, 0.625, 0.3217, 0.625, 0.375, 0.4772, 0.375, 0.4772, 0.809, 0.625, 0.809, 0.625, 0.8334, 0.4772, 0.8334, 0.684, 0.5361, 0.7084, 0.5, 0.7084, 0.75, 0.684, 0.75, 0.25, 0.5, 0.2916, 0.5, 0.2916, 0.75, 0.25, 0.75, 0.4772, 0.375, 0.625, 0.375, 0.625, 0.4166, 0.4772, 0.4166, 0.4808, 0.3018, 0.625, 0.2859, 0.625, 0.3217, 0.4772, 0.3217, 0.75, 0.5, 0.8033, 0.5, 0.8033, 0.75, 0.75, 0.75, 0.4772, 0.875, 0.625, 0.875, 0.625, 0.9283, 0.4772, 0.9283, 0.5107, 0.2698, 0.625, 0.2732, 0.625, 0.2859, 0.4808, 0.3018, 0.8033, 0.5, 0.8391, 0.5, 0.8391, 0.75, 0.8033, 0.75, 0.4772, 0.9283, 0.625, 0.9283, 0.625, 0.9641, 0.4808, 0.9482, 0.625, 0.6234, 0.684, 0.5361, 0.684, 0.75, 0.625, 0.75, 0.4772, 0.75, 0.625, 0.75, 0.625, 0.809, 0.4772, 0.809, 0.2916, 0.5, 0.316, 0.5361, 0.316, 0.75, 0.2916, 0.75, 0.4772, 0.4166, 0.625, 0.4166, 0.625, 0.4772, 0.4772, 0.4772, 0.8391, 0.5, 0.8518, 0.5, 0.8518, 0.75, 0.8391, 0.75, 0.4808, 0.9482, 0.625, 0.9641, 0.625, 0.9768, 0.5107, 0.9802, 0.375, 0.4166, 0.4772, 0.4166, 0.4772, 0.4772, 0.375, 0.4772, 0.375, 0.75, 0.4772, 0.75, 0.4772, 0.809, 0.375, 0.809, 0.375, 0.875, 0.4772, 0.875, 0.4772, 0.9283, 0.375, 0.9283, 0.375, 0.375, 0.4772, 0.375, 0.4772, 0.4166, 0.375, 0.4166, 0.375, 0.809, 0.4772, 0.809, 0.4772, 0.8334, 0.375, 0.8334, 0.375, 0.3217, 0.4772, 0.3217, 0.4772, 0.375, 0.375, 0.375, 0.375, 0.8334, 0.4772, 0.8334, 0.4772, 0.875, 0.375, 0.875, 0.375, 0.6234, 0.4772, 0.6234, 0.4772, 0.75, 0.375, 0.75, 0.375, 0.4772, 0.4772, 0.4772, 0.4772, 0.6234, 0.375, 0.6234, 0.8518, 0.5, 0.8654, 0.5, 0.8654, 0.75, 0.8518, 0.75, 0.4772, 0.3217, 0.375, 0.3217, 0.4808, 0.3018, 0.1967, 0.75, 0.0, 0.0, 0.4808, 0.3018, 0.375, 0.3217, 0.0, 0.0, 0.5107, 0.9802, 0.5107, 0.2698, 0.4808, 0.3018, 0.8654, 0.5, 0.625, 0.2732, 0.5107, 0.2698, 0.0, 0.0, 0.0, 0.0, 0.0, 0.0, 0.0, 0.0])
me_cube_002.update()
me_cube_003 = bpy.data.meshes.new('Cube.003')
me_cube_003.from_pydata([(-1.178, 0.0, -0.5967), (-1.408, 0.0, 0.5867), (-1.178, 0.4755, -0.5967), (-1.408, 0.4755, 0.5867), (1.366, 0.0, -0.7104), (1.366, 0.0, 0.1314), (1.366, 0.3055, -0.7104), (1.366, 0.3055, 0.1314), (0.2432, 0.6365, -0.7104), (0.2432, 0.6365, 0.829), (0.2432, 0.0, -0.7104), (0.2432, 0.0, 0.829), (0.6358, 0.6248, 0.6502), (0.6358, 0.0, -0.7104), (0.6358, 0.6248, -0.7104), (0.6358, 0.0, 0.6502), (-0.2867, 0.5925, -0.6562), (-0.394, 0.0, 0.7257), (-0.394, 0.5925, 0.7257), (-0.2867, 0.0, -0.6562), (-0.5962, 0.5312, -0.6251), (-0.8229, 0.0, 0.6562), (-0.8229, 0.5312, 0.6562), (-0.5962, 0.0, -0.6251), (0.8495, 0.6152, 0.4983), (0.8495, 0.0, -0.7104), (0.8495, 0.6152, -0.7104), (0.8495, 0.0, 0.4983), (-0.801, 0.5116, -0.6151), (-1.029, 0.0, 0.6318), (-1.029, 0.5116, 0.6318), (-0.801, 0.0, -0.6151)], [], [(0, 1, 3, 2), (26, 24, 7, 6), (6, 7, 5, 4), (31, 29, 1, 0), (26, 6, 4, 25), (30, 3, 1, 29), (12, 9, 11, 15), (16, 8, 10, 19), (13, 15, 11, 10), (16, 18, 9, 8), (25, 27, 15, 13), (24, 12, 15, 27), (8, 14, 13, 10), (8, 9, 12, 14), (20, 22, 18, 16), (20, 16, 19, 23), (9, 18, 17, 11), (10, 11, 17, 19), (28, 20, 23, 31), (28, 30, 22, 20), (18, 22, 21, 17), (19, 17, 21, 23), (7, 24, 27, 5), (4, 5, 27, 25), (14, 26, 25, 13), (14, 12, 24, 26), (2, 3, 30, 28), (2, 28, 31, 0), (22, 30, 29, 21), (23, 21, 29, 31)])
_uv = me_cube_003.uv_layers.new(name='UVMap')
_uv.uv.foreach_set('vector', [0.3969, 0.0, 0.625, 0.0, 0.625, 0.25, 0.3969, 0.25, 0.375, 0.4772, 0.625, 0.4772, 0.625, 0.6234, 0.375, 0.6234, 0.375, 0.6234, 0.625, 0.6234, 0.625, 0.75, 0.375, 0.75, 0.3892, 0.9733, 0.625, 0.9768, 0.625, 1.0, 0.3969, 1.0, 0.316, 0.5361, 0.375, 0.6234, 0.375, 0.75, 0.316, 0.75, 0.8518, 0.5, 0.875, 0.5, 0.875, 0.75, 0.8518, 0.75, 0.7084, 0.5, 0.75, 0.5, 0.75, 0.75, 0.7084, 0.75, 0.1967, 0.5, 0.25, 0.5, 0.25, 0.75, 0.1967, 0.75, 0.375, 0.8334, 0.625, 0.8334, 0.625, 0.875, 0.375, 0.875, 0.375, 0.3217, 0.625, 0.3217, 0.625, 0.375, 0.375, 0.375, 0.375, 0.809, 0.625, 0.809, 0.625, 0.8334, 0.375, 0.8334, 0.684, 0.5361, 0.7084, 0.5, 0.7084, 0.75, 0.684, 0.75, 0.25, 0.5, 0.2916, 0.5, 0.2916, 0.75, 0.25, 0.75, 0.375, 0.375, 0.625, 0.375, 0.625, 0.4166, 0.375, 0.4166, 0.385, 0.2912, 0.625, 0.2859, 0.625, 0.3217, 0.375, 0.3217, 0.166, 0.5, 0.1967, 0.5, 0.1967, 0.75, 0.166, 0.75, 0.75, 0.5, 0.8033, 0.5, 0.8033, 0.75, 0.75, 0.75, 0.375, 0.875, 0.625, 0.875, 0.625, 0.9283, 0.375, 0.9283, 0.1511, 0.5, 0.166, 0.5, 0.166, 0.75, 0.1511, 0.75, 0.3892, 0.2767, 0.625, 0.2732, 0.625, 0.2859, 0.385, 0.2912, 0.8033, 0.5, 0.8391, 0.5, 0.8391, 0.75, 0.8033, 0.75, 0.375, 0.9283, 0.625, 0.9283, 0.625, 0.9641, 0.385, 0.9588, 0.625, 0.6234, 0.684, 0.5361, 0.684, 0.75, 0.625, 0.75, 0.375, 0.75, 0.625, 0.75, 0.625, 0.809, 0.375, 0.809, 0.2916, 0.5, 0.316, 0.5361, 0.316, 0.75, 0.2916, 0.75, 0.375, 0.4166, 0.625, 0.4166, 0.625, 0.4772, 0.375, 0.4772, 0.3969, 0.25, 0.625, 0.25, 0.625, 0.2732, 0.3892, 0.2767, 0.1237, 0.5, 0.1511, 0.5, 0.1511, 0.75, 0.1237, 0.75, 0.8391, 0.5, 0.8518, 0.5, 0.8518, 0.75, 0.8391, 0.75, 0.385, 0.9588, 0.625, 0.9641, 0.625, 0.9768, 0.3892, 0.9733])
me_cube_003.update()
me_cube_004 = bpy.data.meshes.new('Cube.004')
me_cube_004.from_pydata([(-0.8011, 0.0, -0.5461), (-1.248, 0.0, 0.5779), (-1.248, 0.4904, 0.5779), (1.179, 0.0, -0.7104), (1.366, 0.0, 0.1314), (1.179, 0.3055, -0.7104), (1.366, 0.3055, 0.1314), (0.2432, 0.6365, -0.7021), (0.2432, 0.6365, 0.829), (0.2432, 0.0, -0.7021), (0.2432, 0.0, 0.829), (0.6358, 0.6248, 0.6502), (0.6358, 0.0, -0.7208), (0.6358, 0.6248, -0.7208), (0.6358, 0.0, 0.6502), (-0.2867, 0.5925, -0.655), (-0.394, 0.0, 0.7499), (-0.394, 0.5925, 0.7499), (-0.2867, 0.0, -0.655), (-0.5962, 0.5312, -0.6275), (-0.8229, 0.0, 0.6718), (-0.8229, 0.5312, 0.6718), (-0.5962, 0.0, -0.6275), (0.8495, 0.6152, 0.4983), (0.8495, 0.0, -0.7166), (0.8495, 0.6152, -0.7166), (0.8495, 0.0, 0.4983), (-0.8011, 0.4904, -0.5461), (-1.029, 0.0, 0.6318), (-1.029, 0.5116, 0.6318), (-0.9741, 0.0, -0.1119), (-0.9741, 0.4904, -0.1119), (1.366, 0.3055, -0.3662), (1.366, 0.0, -0.3662), (0.2432, 0.0, -0.08103), (0.2432, 0.6365, -0.08103), (0.6358, 0.0, -0.1541), (0.6358, 0.6248, -0.1541), (-0.3306, 0.5925, -0.08133), (-0.3306, 0.0, -0.08133), (-0.6889, 0.5312, -0.09487), (-0.6889, 0.0, -0.09487), (0.8495, 0.0, -0.2162), (0.8495, 0.6152, -0.2162), (-0.8941, 0.5116, -0.1053), (-0.8941, 0.0, -0.1053), (-1.248, 0.0, 0.5779), (-1.248, 0.4904, 0.5779), (-0.9741, 0.4904, -0.1119), (-0.9741, 0.0, -0.1119)], [], [(30, 1, 2, 31), (43, 23, 6, 32), (32, 6, 4, 33), (49, 46, 1, 30), (25, 5, 3, 24), (47, 2, 1, 46), (11, 8, 10, 14), (15, 7, 9, 18), (36, 14, 10, 34), (38, 17, 8, 35), (42, 26, 14, 36), (23, 11, 14, 26), (7, 13, 12, 9), (35, 8, 11, 37), (40, 21, 17, 38), (19, 15, 18, 22), (8, 17, 16, 10), (34, 10, 16, 39), (27, 19, 22, 0), (44, 29, 21, 40), (17, 21, 20, 16), (39, 16, 20, 41), (6, 23, 26, 4), (33, 4, 26, 42), (13, 25, 24, 12), (37, 11, 23, 43), (48, 47, 29, 44), (21, 29, 28, 20), (41, 20, 28, 45), (22, 41, 45, 0), (27, 48, 44), (13, 37, 43, 25), (3, 33, 42, 24), (18, 39, 41, 22), (27, 44, 40, 19), (9, 34, 39, 18), (19, 40, 38, 15), (7, 35, 37, 13), (24, 42, 36, 12), (15, 38, 35, 7), (12, 36, 34, 9), (0, 49, 30), (5, 32, 33, 3), (25, 43, 32, 5), (0, 30, 31, 27), (0, 45, 49), (27, 31, 48), (31, 2, 47, 48), (29, 47, 46, 28), (45, 28, 46, 49)])
_uv = me_cube_004.uv_layers.new(name='UVMap')
_uv.uv.foreach_set('vector', [0.4809, -2.694e-10, 0.6252, -9.75e-10, 0.625, 0.2596, 0.4833, 0.2605, 0.4772, 0.4772, 0.625, 0.4772, 0.625, 0.6234, 0.4772, 0.6234, 0.4772, 0.6234, 0.625, 0.6234, 0.625, 0.75, 0.4772, 0.75, 0.4833, 0.9895, 0.625, 0.9904, 0.625, 0.9904, 0.4835, 0.9891, 0.316, 0.5361, 0.375, 0.6234, 0.375, 0.75, 0.316, 0.75, 0.8654, 0.5, 0.8654, 0.5, 0.8654, 0.75, 0.8654, 0.75, 0.7084, 0.5, 0.75, 0.5, 0.75, 0.75, 0.7084, 0.75, 0.1967, 0.5, 0.25, 0.5, 0.25, 0.75, 0.1967, 0.75, 0.4772, 0.8334, 0.625, 0.8334, 0.625, 0.875, 0.4772, 0.875, 0.4772, 0.3217, 0.625, 0.3217, 0.625, 0.375, 0.4772, 0.375, 0.4772, 0.809, 0.625, 0.809, 0.625, 0.8334, 0.4772, 0.8334, 0.684, 0.5361, 0.7084, 0.5, 0.7084, 0.75, 0.684, 0.75, 0.25, 0.5, 0.2916, 0.5, 0.2916, 0.75, 0.25, 0.75, 0.4772, 0.375, 0.625, 0.375, 0.625, 0.4166, 0.4772, 0.4166, 0.4831, 0.289, 0.625, 0.2859, 0.625, 0.3217, 0.4772, 0.3217, 0.166, 0.5, 0.1967, 0.5, 0.1967, 0.75, 0.166, 0.75, 0.75, 0.5, 0.8033, 0.5, 0.8033, 0.75, 0.75, 0.75, 0.4772, 0.875, 0.625, 0.875, 0.625, 0.9283, 0.4772, 0.9283, 0.1511, 0.5, 0.166, 0.5, 0.166, 0.75, 0.1511, 0.75, 0.4856, 0.2753, 0.625, 0.2732, 0.625, 0.2859, 0.4831, 0.289, 0.8033, 0.5, 0.8391, 0.5, 0.8391, 0.75, 0.8033, 0.75, 0.4772, 0.9283, 0.625, 0.9283, 0.625, 0.9641, 0.4831, 0.961, 0.625, 0.6234, 0.684, 0.5361, 0.684, 0.75, 0.625, 0.75, 0.4772, 0.75, 0.625, 0.75, 0.625, 0.809, 0.4772, 0.809, 0.2916, 0.5, 0.316, 0.5361, 0.316, 0.75, 0.2916, 0.75, 0.4772, 0.4166, 0.625, 0.4166, 0.625, 0.4772, 0.4772, 0.4772, 0.4833, 0.2605, 0.625, 0.2596, 0.625, 0.2732, 0.4856, 0.2753, 0.8391, 0.5, 0.8518, 0.5, 0.8518, 0.75, 0.8391, 0.75, 0.4831, 0.961, 0.625, 0.9641, 0.625, 0.9768, 0.4856, 0.9747, 0.385, 0.9588, 0.4831, 0.961, 0.4856, 0.9747, 0.3892, 0.9733, 0.3937, 0.261, 0.4833, 0.2605, 0.4856, 0.2753, 0.375, 0.4166, 0.4772, 0.4166, 0.4772, 0.4772, 0.375, 0.4772, 0.375, 0.75, 0.4772, 0.75, 0.4772, 0.809, 0.375, 0.809, 0.375, 0.9283, 0.4772, 0.9283, 0.4831, 0.961, 0.385, 0.9588, 0.3892, 0.2767, 0.4856, 0.2753, 0.4831, 0.289, 0.385, 0.2912, 0.375, 0.875, 0.4772, 0.875, 0.4772, 0.9283, 0.375, 0.9283, 0.385, 0.2912, 0.4831, 0.289, 0.4772, 0.3217, 0.375, 0.3217, 0.375, 0.375, 0.4772, 0.375, 0.4772, 0.4166, 0.375, 0.4166, 0.375, 0.809, 0.4772, 0.809, 0.4772, 0.8334, 0.375, 0.8334, 0.375, 0.3217, 0.4772, 0.3217, 0.4772, 0.375, 0.375, 0.375, 0.375, 0.8334, 0.4772, 0.8334, 0.4772, 0.875, 0.375, 0.875, 0.3937, 0.989, 0.4833, 0.9895, 0.4835, 0.9891, 0.375, 0.6234, 0.4772, 0.6234, 0.4772, 0.75, 0.375, 0.75, 0.375, 0.4772, 0.4772, 0.4772, 0.4772, 0.6234, 0.375, 0.6234, 0.39, -9.313e-10, 0.4809, -2.694e-10, 0.4833, 0.2605, 0.3937, 0.261, 0.3892, 0.9733, 0.4856, 0.9747, 0.4833, 0.9895, 0.3937, 0.261, 0.4833, 0.2605, 0.4833, 0.2605, 0.4833, 0.2605, 0.625, 0.2596, 0.625, 0.2596, 0.4833, 0.2605, 0.8518, 0.5, 0.8654, 0.5, 0.8654, 0.75, 0.8518, 0.75, 0.4856, 0.9747, 0.625, 0.9768, 0.625, 0.9904, 0.4833, 0.9895])
me_cube_004.update()
me_cube_008 = bpy.data.meshes.new('Cube.008')
me_cube_008.from_pydata([(-0.7498, -0.01456, 0.656), (-0.6265, -0.01224, 1.511), (-0.7498, 0.01456, 0.656), (-0.6265, 0.01224, 1.511), (-0.1641, -0.09183, 0.656), (-0.224, -0.07718, 1.488), (-0.1641, 0.09183, 0.656), (-0.224, 0.07718, 1.488), (-0.7498, -0.01456, 0.656), (-0.7498, 0.01456, 0.656), (-0.1641, 0.09183, 0.656), (-0.1641, -0.09183, 0.656), (-0.6265, -0.01224, 1.511), (-0.6265, 0.01224, 1.511), (-0.224, 0.07718, 1.488), (-0.224, -0.07718, 1.488), (-0.6554, 0.04001, 0.656), (-0.5562, 0.03363, 1.507), (-0.6554, -0.04001, 0.656), (-0.5562, -0.03363, 1.507), (-0.6554, -0.04001, 0.656), (-0.6554, 0.04001, 0.656), (-0.5562, -0.03363, 1.507), (-0.5562, 0.03363, 1.507), (-0.3482, 0.07718, 1.495), (-0.3576, -0.09183, 0.656), (-0.3576, 0.09183, 0.656), (-0.3482, 0.07718, 1.495), (-0.3576, 0.09183, 0.656), (-0.3482, -0.07718, 1.495), (-0.3576, -0.09183, 0.656), (-0.3482, -0.07718, 1.495), (-0.6309, 0.01232, 1.48), (-0.2219, 0.0777, 1.458), (-0.2219, -0.0777, 1.458), (-0.6309, -0.01232, 1.48), (-0.5597, 0.03385, 1.477), (-0.5597, -0.03385, 1.477), (-0.3486, -0.0777, 1.465), (-0.3486, 0.0777, 1.465)], [], [(12, 1, 3, 13), (27, 24, 7, 14), (14, 7, 5, 15), (22, 19, 1, 12), (28, 6, 4, 25), (17, 3, 1, 19), (18, 20, 8, 0), (6, 10, 11, 4), (28, 26, 10, 6), (0, 8, 9, 2), (37, 22, 12, 35), (33, 14, 15, 34), (39, 27, 14, 33), (35, 12, 13, 32), (32, 13, 23, 36), (38, 31, 22, 37), (2, 9, 21, 16), (25, 30, 20, 18), (24, 17, 19, 29), (2, 16, 18, 0), (31, 29, 19, 22), (13, 3, 17, 23), (15, 5, 29, 31), (7, 24, 29, 5), (4, 11, 30, 25), (34, 15, 31, 38), (36, 23, 27, 39), (16, 21, 26, 28), (16, 28, 25, 18), (23, 17, 24, 27), (21, 36, 39, 26), (11, 34, 38, 30), (30, 38, 37, 20), (9, 32, 36, 21), (8, 35, 32, 9), (26, 39, 33, 10), (10, 33, 34, 11), (20, 37, 35, 8)])
_uv = me_cube_008.uv_layers.new(name='UVMap')
_uv.uv.foreach_set('vector', [0.6262, 5.194e-05, 0.6262, 5.194e-05, 0.625, 0.2923, 0.625, 0.2923, 0.6915, 0.5, 0.6915, 0.5, 0.625, 0.5, 0.625, 0.5, 0.625, 0.5, 0.625, 0.5, 0.625, 0.75, 0.625, 0.75, 0.8029, 0.75, 0.8029, 0.75, 0.8327, 0.75, 0.8327, 0.75, 0.2949, 0.5, 0.375, 0.5, 0.375, 0.75, 0.2949, 0.75, 0.8029, 0.5, 0.8327, 0.5, 0.8327, 0.75, 0.8029, 0.75, 0.3746, 0.9643, 0.3741, 0.969, 0.3738, 1.006, 0.375, 1.0, 0.375, 0.5, 0.3756, 0.4993, 0.3756, 0.7507, 0.375, 0.75, 0.3749, 0.4202, 0.3752, 0.4183, 0.3756, 0.4993, 0.375, 0.5, 0.375, 0.0, 0.375, 0.0, 0.3742, 0.2462, 0.375, 0.25, 0.6161, 0.9293, 0.625, 0.9279, 0.625, 0.9577, 0.6161, 0.9594, 0.6162, 0.5, 0.625, 0.5, 0.625, 0.75, 0.6162, 0.75, 0.6162, 0.4329, 0.625, 0.4335, 0.625, 0.5, 0.6162, 0.5, 0.6173, 5.01e-05, 0.6262, 5.194e-05, 0.625, 0.2923, 0.6161, 0.2906, 0.6161, 0.2906, 0.625, 0.2923, 0.625, 0.3221, 0.6161, 0.3207, 0.6162, 0.8171, 0.625, 0.8165, 0.625, 0.9279, 0.6161, 0.9293, 0.375, 0.25, 0.3742, 0.2462, 0.3744, 0.2826, 0.3747, 0.2862, 0.3749, 0.8299, 0.375, 0.8324, 0.3741, 0.969, 0.3746, 0.9643, 0.6915, 0.5, 0.8029, 0.5, 0.8029, 0.75, 0.6915, 0.75, 0.125, 0.5, 0.1609, 0.5, 0.1609, 0.75, 0.125, 0.75, 0.6915, 0.75, 0.6915, 0.75, 0.8029, 0.75, 0.8029, 0.75, 0.8327, 0.5, 0.8327, 0.5, 0.8029, 0.5, 0.8029, 0.5, 0.625, 0.75, 0.625, 0.75, 0.6915, 0.75, 0.6915, 0.75, 0.625, 0.5, 0.6915, 0.5, 0.6915, 0.75, 0.625, 0.75, 0.375, 0.75, 0.3756, 0.7507, 0.375, 0.8324, 0.3749, 0.8299, 0.6162, 0.75, 0.625, 0.75, 0.625, 0.8165, 0.6162, 0.8171, 0.6161, 0.3207, 0.625, 0.3221, 0.625, 0.4335, 0.6162, 0.4329, 0.3747, 0.2862, 0.3744, 0.2826, 0.3752, 0.4183, 0.3749, 0.4202, 0.1609, 0.5, 0.2949, 0.5, 0.2949, 0.75, 0.1609, 0.75, 0.8029, 0.5, 0.8029, 0.5, 0.6915, 0.5, 0.6915, 0.5, 0.3744, 0.2826, 0.6161, 0.3207, 0.6162, 0.4329, 0.3752, 0.4183, 0.3756, 0.7507, 0.6162, 0.75, 0.6162, 0.8171, 0.375, 0.8324, 0.375, 0.8324, 0.6162, 0.8171, 0.6161, 0.9293, 0.3741, 0.969, 0.3742, 0.2462, 0.6161, 0.2906, 0.6161, 0.3207, 0.3744, 0.2826, 0.375, 0.0, 0.6173, 5.01e-05, 0.6161, 0.2906, 0.3742, 0.2462, 0.3752, 0.4183, 0.6162, 0.4329, 0.6162, 0.5, 0.3756, 0.4993, 0.3756, 0.4993, 0.6162, 0.5, 0.6162, 0.75, 0.3756, 0.7507, 0.3741, 0.969, 0.6161, 0.9293, 0.6161, 0.9594, 0.3738, 1.006])
me_cube_008.update()
me_cube_009 = bpy.data.meshes.new('Cube.009')
me_cube_009.from_pydata([(-0.8011, 0.0, -0.5461), (-1.248, 0.0, 0.5779), (-1.248, 0.4904, 0.5779), (1.179, 0.0, -0.7104), (1.366, 0.0, 0.1314), (1.179, 0.3055, -0.7104), (1.366, 0.3055, 0.1314), (0.2432, 0.6365, -0.7021), (0.2432, 0.6365, 0.829), (0.2432, 0.0, -0.7021), (0.2432, 0.0, 0.829), (0.6358, 0.6248, 0.6502), (0.6358, 0.0, -0.7208), (0.6358, 0.6248, -0.7208), (0.6358, 0.0, 0.6502), (-0.2867, 0.5925, -0.655), (-0.394, 0.0, 0.7499), (-0.394, 0.5925, 0.7499), (-0.2867, 0.0, -0.655), (-0.5962, 0.5312, -0.6275), (-0.8229, 0.0, 0.6718), (-0.8229, 0.5312, 0.6718), (-0.5962, 0.0, -0.6275), (0.8495, 0.6152, 0.4983), (0.8495, 0.0, -0.7166), (0.8495, 0.6152, -0.7166), (0.8495, 0.0, 0.4983), (-0.8011, 0.4904, -0.5461), (-1.029, 0.0, 0.6318), (-1.029, 0.5116, 0.6318), (-0.9741, 0.0, -0.1119), (-0.9741, 0.4904, -0.1119), (1.366, 0.3055, -0.3662), (1.366, 0.0, -0.3662), (0.2432, 0.0, -0.08103), (0.2432, 0.6365, -0.08103), (0.6358, 0.0, -0.1541), (0.6358, 0.6248, -0.1541), (-0.3306, 0.5925, -0.08133), (-0.3306, 0.0, -0.08133), (-0.6889, 0.5312, -0.09487), (-0.6889, 0.0, -0.09487), (0.8495, 0.0, -0.2162), (0.8495, 0.6152, -0.2162), (-0.8941, 0.5116, -0.1053), (-0.8941, 0.0, -0.1053), (-1.248, 0.0, 0.5779), (-1.248, 0.4904, 0.5779), (-0.9741, 0.4904, -0.1119), (-0.9741, 0.0, -0.1119)], [], [(30, 1, 2, 31), (43, 23, 6, 32), (32, 6, 4, 33), (49, 46, 1, 30), (25, 5, 3, 24), (47, 2, 1, 46), (11, 8, 10, 14), (15, 7, 9, 18), (36, 14, 10, 34), (38, 17, 8, 35), (42, 26, 14, 36), (23, 11, 14, 26), (7, 13, 12, 9), (35, 8, 11, 37), (40, 21, 17, 38), (19, 15, 18, 22), (8, 17, 16, 10), (34, 10, 16, 39), (27, 19, 22, 0), (44, 29, 21, 40), (17, 21, 20, 16), (39, 16, 20, 41), (6, 23, 26, 4), (33, 4, 26, 42), (13, 25, 24, 12), (37, 11, 23, 43), (48, 47, 29, 44), (21, 29, 28, 20), (41, 20, 28, 45), (22, 41, 45, 0), (27, 48, 44), (13, 37, 43, 25), (3, 33, 42, 24), (18, 39, 41, 22), (27, 44, 40, 19), (9, 34, 39, 18), (19, 40, 38, 15), (7, 35, 37, 13), (24, 42, 36, 12), (15, 38, 35, 7), (12, 36, 34, 9), (0, 49, 30), (5, 32, 33, 3), (25, 43, 32, 5), (0, 30, 31, 27), (0, 45, 49), (27, 31, 48), (31, 2, 47, 48), (29, 47, 46, 28), (45, 28, 46, 49)])
_uv = me_cube_009.uv_layers.new(name='UVMap')
_uv.uv.foreach_set('vector', [0.4809, -2.694e-10, 0.6252, -9.75e-10, 0.625, 0.2596, 0.4833, 0.2605, 0.4772, 0.4772, 0.625, 0.4772, 0.625, 0.6234, 0.4772, 0.6234, 0.4772, 0.6234, 0.625, 0.6234, 0.625, 0.75, 0.4772, 0.75, 0.4833, 0.9895, 0.625, 0.9904, 0.625, 0.9904, 0.4835, 0.9891, 0.316, 0.5361, 0.375, 0.6234, 0.375, 0.75, 0.316, 0.75, 0.8654, 0.5, 0.8654, 0.5, 0.8654, 0.75, 0.8654, 0.75, 0.7084, 0.5, 0.75, 0.5, 0.75, 0.75, 0.7084, 0.75, 0.1967, 0.5, 0.25, 0.5, 0.25, 0.75, 0.1967, 0.75, 0.4772, 0.8334, 0.625, 0.8334, 0.625, 0.875, 0.4772, 0.875, 0.4772, 0.3217, 0.625, 0.3217, 0.625, 0.375, 0.4772, 0.375, 0.4772, 0.809, 0.625, 0.809, 0.625, 0.8334, 0.4772, 0.8334, 0.684, 0.5361, 0.7084, 0.5, 0.7084, 0.75, 0.684, 0.75, 0.25, 0.5, 0.2916, 0.5, 0.2916, 0.75, 0.25, 0.75, 0.4772, 0.375, 0.625, 0.375, 0.625, 0.4166, 0.4772, 0.4166, 0.4831, 0.289, 0.625, 0.2859, 0.625, 0.3217, 0.4772, 0.3217, 0.166, 0.5, 0.1967, 0.5, 0.1967, 0.75, 0.166, 0.75, 0.75, 0.5, 0.8033, 0.5, 0.8033, 0.75, 0.75, 0.75, 0.4772, 0.875, 0.625, 0.875, 0.625, 0.9283, 0.4772, 0.9283, 0.1511, 0.5, 0.166, 0.5, 0.166, 0.75, 0.1511, 0.75, 0.4856, 0.2753, 0.625, 0.2732, 0.625, 0.2859, 0.4831, 0.289, 0.8033, 0.5, 0.8391, 0.5, 0.8391, 0.75, 0.8033, 0.75, 0.4772, 0.9283, 0.625, 0.9283, 0.625, 0.9641, 0.4831, 0.961, 0.625, 0.6234, 0.684, 0.5361, 0.684, 0.75, 0.625, 0.75, 0.4772, 0.75, 0.625, 0.75, 0.625, 0.809, 0.4772, 0.809, 0.2916, 0.5, 0.316, 0.5361, 0.316, 0.75, 0.2916, 0.75, 0.4772, 0.4166, 0.625, 0.4166, 0.625, 0.4772, 0.4772, 0.4772, 0.4833, 0.2605, 0.625, 0.2596, 0.625, 0.2732, 0.4856, 0.2753, 0.8391, 0.5, 0.8518, 0.5, 0.8518, 0.75, 0.8391, 0.75, 0.4831, 0.961, 0.625, 0.9641, 0.625, 0.9768, 0.4856, 0.9747, 0.385, 0.9588, 0.4831, 0.961, 0.4856, 0.9747, 0.3892, 0.9733, 0.3937, 0.261, 0.4833, 0.2605, 0.4856, 0.2753, 0.375, 0.4166, 0.4772, 0.4166, 0.4772, 0.4772, 0.375, 0.4772, 0.375, 0.75, 0.4772, 0.75, 0.4772, 0.809, 0.375, 0.809, 0.375, 0.9283, 0.4772, 0.9283, 0.4831, 0.961, 0.385, 0.9588, 0.3892, 0.2767, 0.4856, 0.2753, 0.4831, 0.289, 0.385, 0.2912, 0.375, 0.875, 0.4772, 0.875, 0.4772, 0.9283, 0.375, 0.9283, 0.385, 0.2912, 0.4831, 0.289, 0.4772, 0.3217, 0.375, 0.3217, 0.375, 0.375, 0.4772, 0.375, 0.4772, 0.4166, 0.375, 0.4166, 0.375, 0.809, 0.4772, 0.809, 0.4772, 0.8334, 0.375, 0.8334, 0.375, 0.3217, 0.4772, 0.3217, 0.4772, 0.375, 0.375, 0.375, 0.375, 0.8334, 0.4772, 0.8334, 0.4772, 0.875, 0.375, 0.875, 0.3937, 0.989, 0.4833, 0.9895, 0.4835, 0.9891, 0.375, 0.6234, 0.4772, 0.6234, 0.4772, 0.75, 0.375, 0.75, 0.375, 0.4772, 0.4772, 0.4772, 0.4772, 0.6234, 0.375, 0.6234, 0.39, -9.313e-10, 0.4809, -2.694e-10, 0.4833, 0.2605, 0.3937, 0.261, 0.3892, 0.9733, 0.4856, 0.9747, 0.4833, 0.9895, 0.3937, 0.261, 0.4833, 0.2605, 0.4833, 0.2605, 0.4833, 0.2605, 0.625, 0.2596, 0.625, 0.2596, 0.4833, 0.2605, 0.8518, 0.5, 0.8654, 0.5, 0.8654, 0.75, 0.8518, 0.75, 0.4856, 0.9747, 0.625, 0.9768, 0.625, 0.9904, 0.4833, 0.9895])
me_cube_009.update()
me_cube_007 = bpy.data.meshes.new('Cube.007')
me_cube_007.from_pydata([(-0.7737, 0.01586, 0.6797), (-0.6265, 0.01224, 1.511), (-0.1358, 0.1, 0.7627), (-0.224, 0.07718, 1.488), (-0.7591, 0.01586, 0.6797), (-0.1358, 0.1, 0.7627), (-0.6265, 0.01224, 1.511), (-0.224, 0.07718, 1.488), (-0.6709, 0.05002, 0.6797), (-0.5562, 0.03363, 1.507), (-0.6709, 0.05002, 0.6797), (-0.5562, 0.03363, 1.507), (-0.3482, 0.07718, 1.495), (-0.3465, 0.1148, 0.7405), (-0.3482, 0.07718, 1.495), (-0.3465, 0.1148, 0.7405), (-0.6309, 0.01232, 1.48), (-0.2219, 0.0777, 1.458), (-0.5597, 0.03385, 1.477), (-0.3486, 0.0777, 1.465), (-0.744, 0.01445, 0.6964), (-0.173, 0.08965, 0.7796), (-0.6487, 0.03958, 0.7132), (-0.3565, 0.09016, 0.7519), (-0.744, 0.01445, 0.6964), (-0.173, 0.08965, 0.7796), (-0.6487, 0.03958, 0.7132), (-0.3565, 0.09016, 0.7519), (-0.7737, 8.382e-08, 0.6797), (-0.6265, 8.289e-08, 1.511), (-0.1358, 8.941e-08, 0.7627), (-0.224, 8.196e-08, 1.488), (-0.1358, 8.941e-08, 0.7627), (-0.7591, 8.382e-08, 0.6797), (-0.224, 8.196e-08, 1.488), (-0.6265, 8.289e-08, 1.511), (-0.5562, 8.196e-08, 1.507), (-0.6709, 8.196e-08, 0.6797), (-0.3482, 8.196e-08, 1.495), (-0.3465, 8.941e-08, 0.7405), (-0.6309, 8.382e-08, 1.48), (-0.2219, 8.196e-08, 1.458), (-0.173, 8.196e-08, 0.7796), (-0.744, 8.475e-08, 0.6964), (-0.173, 8.196e-08, 0.7796), (-0.744, 8.475e-08, 0.6964)], [], [(35, 29, 1, 6), (14, 12, 3, 7), (15, 13, 5, 2), (28, 33, 4, 0), (19, 14, 7, 17), (40, 35, 6, 16), (16, 6, 11, 18), (0, 4, 10, 8), (6, 1, 9, 11), (18, 11, 14, 19), (8, 10, 13, 15), (11, 9, 12, 14), (26, 18, 19, 27), (24, 16, 18, 26), (45, 40, 16, 24), (27, 19, 17, 25), (13, 23, 21, 5), (33, 43, 20, 4), (4, 20, 22, 10), (10, 22, 23, 13), (23, 27, 25, 21), (43, 45, 24, 20), (20, 24, 26, 22), (22, 26, 27, 23), (21, 25, 44, 42), (5, 21, 42, 32), (25, 17, 41, 44), (8, 15, 39, 37), (3, 12, 38, 31), (0, 8, 37, 28), (12, 9, 36, 38), (17, 7, 34, 41), (2, 5, 32, 30), (9, 1, 29, 36), (15, 2, 30, 39), (7, 3, 31, 34)])
_uv = me_cube_007.uv_layers.new(name='UVMap')
_uv.uv.foreach_set('vector', [0.6256, 0.1462, 0.6256, 0.1462, 0.625, 0.2923, 0.625, 0.2923, 0.6915, 0.5, 0.6915, 0.5, 0.625, 0.5, 0.625, 0.5, 0.3749, 0.4202, 0.3752, 0.4183, 0.3756, 0.4993, 0.375, 0.5, 3067.0, -1.651e+04, 3067.0, -1.651e+04, 6133.0, -3.303e+04, 6133.0, -3.303e+04, 0.6162, 0.4329, 0.625, 0.4335, 0.625, 0.5, 0.6162, 0.5, 0.6167, 0.1453, 0.6256, 0.1462, 0.625, 0.2923, 0.6161, 0.2906, 0.6161, 0.2906, 0.625, 0.2923, 0.625, 0.3221, 0.6161, 0.3207, 0.375, 0.25, 0.3742, 0.2462, 0.3744, 0.2826, 0.3747, 0.2862, 0.8327, 0.5, 0.8327, 0.5, 0.8029, 0.5, 0.8029, 0.5, 0.6161, 0.3207, 0.625, 0.3221, 0.625, 0.4335, 0.6162, 0.4329, 0.3747, 0.2862, 0.3744, 0.2826, 0.3752, 0.4183, 0.3749, 0.4202, 0.8029, 0.5, 0.8029, 0.5, 0.6915, 0.5, 0.6915, 0.5, 0.3913, 0.2853, 0.6161, 0.3207, 0.6162, 0.4329, 0.4037, 0.42, 0.3861, 0.2484, 0.6161, 0.2906, 0.6161, 0.3207, 0.3913, 0.2853, 0.3865, 0.1242, 0.6167, 0.1453, 0.6161, 0.2906, 0.3861, 0.2484, 0.4037, 0.42, 0.6162, 0.4329, 0.6162, 0.5, 0.4127, 0.4994, 0.3752, 0.4183, 0.4037, 0.42, 0.4127, 0.4994, 0.3756, 0.4993, 0.3746, 0.1231, 0.3865, 0.1242, 0.3861, 0.2484, 0.3742, 0.2462, 0.3742, 0.2462, 0.3861, 0.2484, 0.3913, 0.2853, 0.3744, 0.2826, 0.3744, 0.2826, 0.3913, 0.2853, 0.4037, 0.42, 0.3752, 0.4183, 0.4037, 0.42, 0.4037, 0.42, 0.4127, 0.4994, 0.4127, 0.4994, 0.3865, 0.1242, 0.3865, 0.1242, 0.3861, 0.2484, 0.3861, 0.2484, 0.3861, 0.2484, 0.3861, 0.2484, 0.3913, 0.2853, 0.3913, 0.2853, 0.3913, 0.2853, 0.3913, 0.2853, 0.4037, 0.42, 0.4037, 0.42, 0.4127, 0.4994, 0.4127, 0.4994, 0.4127, 0.625, 0.4127, 0.625, 0.3756, 0.4993, 0.4127, 0.4994, 0.4127, 0.625, 0.3756, 0.625, 0.4127, 0.4994, 0.6162, 0.5, 0.6162, 0.625, 0.4127, 0.625, 0.1609, 0.5, 0.2949, 0.5, 0.2949, 0.625, 0.1609, 0.625, 0.625, 0.5, 0.6915, 0.5, 0.6915, 0.625, 0.625, 0.625, 0.125, 0.5, 0.1609, 0.5, 0.1609, 0.625, 0.125, 0.625, 0.6915, 0.5, 0.8029, 0.5, 0.8029, 0.625, 0.6915, 0.625, 0.6162, 0.5, 0.625, 0.5, 0.625, 0.625, 0.6162, 0.625, 0.375, 0.5, 0.3756, 0.4993, 0.3756, 0.625, 0.375, 0.625, 0.8029, 0.5, 0.8327, 0.5, 0.8327, 0.625, 0.8029, 0.625, 0.2949, 0.5, 0.375, 0.5, 0.375, 0.625, 0.2949, 0.625, 0.625, 0.5, 0.625, 0.5, 0.625, 0.625, 0.625, 0.625])
me_cube_007.update()
me_cube_005 = bpy.data.meshes.new('Cube.005')
me_cube_005.from_pydata([(-2.543, -1.0, -2.049), (-1.029, -1.0, 0.01937), (-2.543, 1.0, -2.049), (-1.029, 1.0, 0.01937), (-0.1034, -1.0, -1.096), (-0.5425, -1.0, -0.04863), (-0.1034, 1.0, -1.096), (-0.5425, 1.0, -0.04863)], [], [(0, 1, 3, 2), (2, 3, 7, 6), (6, 7, 5, 4), (4, 5, 1, 0), (2, 6, 4, 0), (7, 3, 1, 5)])
_uv = me_cube_005.uv_layers.new(name='UVMap')
_uv.uv.foreach_set('vector', [0.375, 0.0, 0.625, 0.0, 0.625, 0.25, 0.375, 0.25, 0.375, 0.25, 0.625, 0.25, 0.625, 0.5, 0.375, 0.5, 0.375, 0.5, 0.625, 0.5, 0.625, 0.75, 0.375, 0.75, 0.375, 0.75, 0.625, 0.75, 0.625, 1.0, 0.375, 1.0, 0.125, 0.5, 0.375, 0.5, 0.375, 0.75, 0.125, 0.75, 0.625, 0.5, 0.875, 0.5, 0.875, 0.75, 0.625, 0.75])
me_cube_005.update()
me_cylinder_001 = bpy.data.meshes.new('Cylinder.001')
me_cylinder_001.from_pydata([(-0.9457, 0.5316, -0.6098), (-1.073, 0.4563, 0.2059), (-0.929, 0.522, -0.6098), (-1.056, 0.4466, 0.2059), (-0.929, 0.5027, -0.6098), (-1.056, 0.4274, 0.2059), (-0.9457, 0.4931, -0.6098), (-1.073, 0.4177, 0.2059), (-0.9624, 0.5027, -0.6098), (-1.09, 0.4274, 0.2059), (-0.9624, 0.522, -0.6098), (-1.09, 0.4466, 0.2059)], [], [(0, 1, 3, 2), (2, 3, 5, 4), (4, 5, 7, 6), (6, 7, 9, 8), (3, 1, 11, 9, 7, 5), (8, 9, 11, 10), (10, 11, 1, 0), (0, 2, 4, 6, 8, 10)])
_uv = me_cylinder_001.uv_layers.new(name='UVMap')
_uv.uv.foreach_set('vector', [1.0, 0.5, 1.0, 1.0, 0.8333, 1.0, 0.8333, 0.5, 0.8333, 0.5, 0.8333, 1.0, 0.6667, 1.0, 0.6667, 0.5, 0.6667, 0.5, 0.6667, 1.0, 0.5, 1.0, 0.5, 0.5, 0.5, 0.5, 0.5, 1.0, 0.3333, 1.0, 0.3333, 0.5, 0.4578, 0.37, 0.25, 0.49, 0.04215, 0.37, 0.04215, 0.13, 0.25, 0.01, 0.4578, 0.13, 0.3333, 0.5, 0.3333, 1.0, 0.1667, 1.0, 0.1667, 0.5, 0.1667, 0.5, 0.1667, 1.0, -8.941e-08, 1.0, -8.941e-08, 0.5, 0.75, 0.49, 0.9578, 0.37, 0.9578, 0.13, 0.75, 0.01, 0.5422, 0.13, 0.5422, 0.37])
me_cylinder_001.update()
me_cylinder_003 = bpy.data.meshes.new('Cylinder.003')
me_cylinder_003.from_pydata([(-0.9447, 0.5289, -0.5964), (-0.4824, 0.5442, -0.1525), (-0.9323, 0.5188, -0.6087), (-0.4701, 0.5341, -0.1649), (-0.9323, 0.4987, -0.6087), (-0.4701, 0.5139, -0.1649), (-0.9447, 0.4886, -0.5964), (-0.4824, 0.5038, -0.1525), (-0.957, 0.4987, -0.584), (-0.4948, 0.5139, -0.1402), (-0.957, 0.5188, -0.584), (-0.4948, 0.5341, -0.1402)], [], [(0, 1, 3, 2), (2, 3, 5, 4), (4, 5, 7, 6), (6, 7, 9, 8), (3, 1, 11, 9, 7, 5), (8, 9, 11, 10), (10, 11, 1, 0), (0, 2, 4, 6, 8, 10)])
_uv = me_cylinder_003.uv_layers.new(name='UVMap')
_uv.uv.foreach_set('vector', [1.0, 0.5, 1.0, 1.0, 0.8333, 1.0, 0.8333, 0.5, 0.8333, 0.5, 0.8333, 1.0, 0.6667, 1.0, 0.6667, 0.5, 0.6667, 0.5, 0.6667, 1.0, 0.5, 1.0, 0.5, 0.5, 0.5, 0.5, 0.5, 1.0, 0.3333, 1.0, 0.3333, 0.5, 0.4578, 0.37, 0.25, 0.49, 0.04215, 0.37, 0.04215, 0.13, 0.25, 0.01, 0.4578, 0.13, 0.3333, 0.5, 0.3333, 1.0, 0.1667, 1.0, 0.1667, 0.5, 0.1667, 0.5, 0.1667, 1.0, -8.941e-08, 1.0, -8.941e-08, 0.5, 0.75, 0.49, 0.9578, 0.37, 0.9578, 0.13, 0.75, 0.01, 0.5422, 0.13, 0.5422, 0.37])
me_cylinder_003.update()
me_cylinder_002 = bpy.data.meshes.new('Cylinder.002')
me_cylinder_002.from_pydata([(-0.2684, 0.4732, -0.5707), (-0.9536, 0.5276, -0.595), (-0.2684, 0.465, -0.5566), (-0.9536, 0.5194, -0.5809), (-0.2684, 0.4487, -0.5566), (-0.9536, 0.5031, -0.5809), (-0.2684, 0.4406, -0.5707), (-0.9536, 0.4949, -0.595), (-0.2684, 0.4487, -0.5848), (-0.9536, 0.5031, -0.6091), (-0.2684, 0.465, -0.5848), (-0.9536, 0.5194, -0.6091)], [], [(0, 1, 3, 2), (2, 3, 5, 4), (4, 5, 7, 6), (6, 7, 9, 8), (3, 1, 11, 9, 7, 5), (8, 9, 11, 10), (10, 11, 1, 0), (0, 2, 4, 6, 8, 10)])
_uv = me_cylinder_002.uv_layers.new(name='UVMap')
_uv.uv.foreach_set('vector', [1.0, 0.5, 1.0, 1.0, 0.8333, 1.0, 0.8333, 0.5, 0.8333, 0.5, 0.8333, 1.0, 0.6667, 1.0, 0.6667, 0.5, 0.6667, 0.5, 0.6667, 1.0, 0.5, 1.0, 0.5, 0.5, 0.5, 0.5, 0.5, 1.0, 0.3333, 1.0, 0.3333, 0.5, 0.4578, 0.37, 0.25, 0.49, 0.04215, 0.37, 0.04215, 0.13, 0.25, 0.01, 0.4578, 0.13, 0.3333, 0.5, 0.3333, 1.0, 0.1667, 1.0, 0.1667, 0.5, 0.1667, 0.5, 0.1667, 1.0, -8.941e-08, 1.0, -8.941e-08, 0.5, 0.75, 0.49, 0.9578, 0.37, 0.9578, 0.13, 0.75, 0.01, 0.5422, 0.13, 0.5422, 0.37])
me_cylinder_002.update()
me_cylinder_004 = bpy.data.meshes.new('Cylinder.004')
me_cylinder_004.from_pydata([(-0.7707, 0.5276, -0.4328), (-0.9731, 0.5111, -0.4328), (-0.7707, 0.5206, -0.4207), (-0.9731, 0.5041, -0.4207), (-0.7707, 0.5065, -0.4207), (-0.9731, 0.4901, -0.4207), (-0.7707, 0.4995, -0.4328), (-0.9731, 0.483, -0.4328), (-0.7707, 0.5065, -0.445), (-0.9731, 0.4901, -0.445), (-0.7707, 0.5206, -0.445), (-0.9731, 0.5041, -0.445)], [], [(0, 1, 3, 2), (2, 3, 5, 4), (4, 5, 7, 6), (6, 7, 9, 8), (3, 1, 11, 9, 7, 5), (8, 9, 11, 10), (10, 11, 1, 0), (0, 2, 4, 6, 8, 10)])
_uv = me_cylinder_004.uv_layers.new(name='UVMap')
_uv.uv.foreach_set('vector', [1.0, 0.5, 1.0, 1.0, 0.8333, 1.0, 0.8333, 0.5, 0.8333, 0.5, 0.8333, 1.0, 0.6667, 1.0, 0.6667, 0.5, 0.6667, 0.5, 0.6667, 1.0, 0.5, 1.0, 0.5, 0.5, 0.5, 0.5, 0.5, 1.0, 0.3333, 1.0, 0.3333, 0.5, 0.4578, 0.37, 0.25, 0.49, 0.04215, 0.37, 0.04215, 0.13, 0.25, 0.01, 0.4578, 0.13, 0.3333, 0.5, 0.3333, 1.0, 0.1667, 1.0, 0.1667, 0.5, 0.1667, 0.5, 0.1667, 1.0, -8.941e-08, 1.0, -8.941e-08, 0.5, 0.75, 0.49, 0.9578, 0.37, 0.9578, 0.13, 0.75, 0.01, 0.5422, 0.13, 0.5422, 0.37])
me_cylinder_004.update()
me_cylinder_005 = bpy.data.meshes.new('Cylinder.005')
me_cylinder_005.from_pydata([(-0.9069, -0.6245, -0.5319), (-0.9069, -0.6245, 0.5319), (-0.8875, -0.6356, -0.5319), (-0.8875, -0.6356, 0.5319), (-0.8875, -0.6579, -0.5319), (-0.8875, -0.6579, 0.5319), (-0.9069, -0.6691, -0.5319), (-0.9069, -0.6691, 0.5319), (-0.9262, -0.6579, -0.5319), (-0.9262, -0.6579, 0.5319), (-0.9262, -0.6356, -0.5319), (-0.9262, -0.6356, 0.5319), (-0.9069, -0.6385, -0.286), (-0.9069, -0.6512, 1.207e-07), (-0.9069, -0.6385, 0.286), (-0.8875, -0.6496, 0.286), (-0.8875, -0.6623, 1.207e-07), (-0.8875, -0.6496, -0.286), (-0.8875, -0.672, 0.286), (-0.8875, -0.6846, 1.207e-07), (-0.8875, -0.672, -0.286), (-0.9069, -0.6831, 0.286), (-0.9069, -0.6958, 1.207e-07), (-0.9069, -0.6831, -0.286), (-0.9262, -0.672, 0.286), (-0.9262, -0.6846, 1.207e-07), (-0.9262, -0.672, -0.286), (-0.9262, -0.6496, 0.286), (-0.9262, -0.6623, 1.207e-07), (-0.9262, -0.6496, -0.286)], [], [(14, 1, 3, 15), (15, 3, 5, 18), (18, 5, 7, 21), (21, 7, 9, 24), (3, 1, 11, 9, 7, 5), (24, 9, 11, 27), (27, 11, 1, 14), (0, 2, 4, 6, 8, 10), (10, 29, 12, 0), (29, 28, 13, 12), (28, 27, 14, 13), (8, 26, 29, 10), (26, 25, 28, 29), (25, 24, 27, 28), (6, 23, 26, 8), (23, 22, 25, 26), (22, 21, 24, 25), (4, 20, 23, 6), (20, 19, 22, 23), (19, 18, 21, 22), (2, 17, 20, 4), (17, 16, 19, 20), (16, 15, 18, 19), (0, 12, 17, 2), (12, 13, 16, 17), (13, 14, 15, 16)])
_uv = me_cylinder_005.uv_layers.new(name='UVMap')
_uv.uv.foreach_set('vector', [1.0, 0.875, 1.0, 1.0, 0.8333, 1.0, 0.8333, 0.875, 0.8333, 0.875, 0.8333, 1.0, 0.6667, 1.0, 0.6667, 0.875, 0.6667, 0.875, 0.6667, 1.0, 0.5, 1.0, 0.5, 0.875, 0.5, 0.875, 0.5, 1.0, 0.3333, 1.0, 0.3333, 0.875, 0.4578, 0.37, 0.25, 0.49, 0.04215, 0.37, 0.04215, 0.13, 0.25, 0.01, 0.4578, 0.13, 0.3333, 0.875, 0.3333, 1.0, 0.1667, 1.0, 0.1667, 0.875, 0.1667, 0.875, 0.1667, 1.0, -8.941e-08, 1.0, -8.941e-08, 0.875, 0.75, 0.49, 0.9578, 0.37, 0.9578, 0.13, 0.75, 0.01, 0.5422, 0.13, 0.5422, 0.37, 0.1667, 0.5, 0.1667, 0.625, -8.941e-08, 0.625, -8.941e-08, 0.5, 0.1667, 0.625, 0.1667, 0.75, -8.941e-08, 0.75, -8.941e-08, 0.625, 0.1667, 0.75, 0.1667, 0.875, -8.941e-08, 0.875, -8.941e-08, 0.75, 0.3333, 0.5, 0.3333, 0.625, 0.1667, 0.625, 0.1667, 0.5, 0.3333, 0.625, 0.3333, 0.75, 0.1667, 0.75, 0.1667, 0.625, 0.3333, 0.75, 0.3333, 0.875, 0.1667, 0.875, 0.1667, 0.75, 0.5, 0.5, 0.5, 0.625, 0.3333, 0.625, 0.3333, 0.5, 0.5, 0.625, 0.5, 0.75, 0.3333, 0.75, 0.3333, 0.625, 0.5, 0.75, 0.5, 0.875, 0.3333, 0.875, 0.3333, 0.75, 0.6667, 0.5, 0.6667, 0.625, 0.5, 0.625, 0.5, 0.5, 0.6667, 0.625, 0.6667, 0.75, 0.5, 0.75, 0.5, 0.625, 0.6667, 0.75, 0.6667, 0.875, 0.5, 0.875, 0.5, 0.75, 0.8333, 0.5, 0.8333, 0.625, 0.6667, 0.625, 0.6667, 0.5, 0.8333, 0.625, 0.8333, 0.75, 0.6667, 0.75, 0.6667, 0.625, 0.8333, 0.75, 0.8333, 0.875, 0.6667, 0.875, 0.6667, 0.75, 1.0, 0.5, 1.0, 0.625, 0.8333, 0.625, 0.8333, 0.5, 1.0, 0.625, 1.0, 0.75, 0.8333, 0.75, 0.8333, 0.625, 1.0, 0.75, 1.0, 0.875, 0.8333, 0.875, 0.8333, 0.75])
me_cylinder_005.update()
me_cube_013 = bpy.data.meshes.new('Cube.013')
me_cube_013.from_pydata([(-0.9249, 0.4891, -0.6367), (-0.9201, 0.496, -0.5941), (-0.9249, 0.5279, -0.6367), (-0.9201, 0.521, -0.5941), (-0.8882, 0.4891, -0.6367), (-0.8951, 0.496, -0.5941), (-0.8882, 0.5279, -0.6367), (-0.8951, 0.521, -0.5941)], [], [(0, 1, 3, 2), (2, 3, 7, 6), (6, 7, 5, 4), (4, 5, 1, 0), (2, 6, 4, 0), (7, 3, 1, 5)])
_uv = me_cube_013.uv_layers.new(name='UVMap')
_uv.uv.foreach_set('vector', [0.375, 0.0, 0.625, 0.0, 0.625, 0.25, 0.375, 0.25, 0.375, 0.25, 0.625, 0.25, 0.625, 0.5, 0.375, 0.5, 0.375, 0.5, 0.625, 0.5, 0.625, 0.75, 0.375, 0.75, 0.375, 0.75, 0.625, 0.75, 0.625, 1.0, 0.375, 1.0, 0.125, 0.5, 0.375, 0.5, 0.375, 0.75, 0.125, 0.75, 0.625, 0.5, 0.875, 0.5, 0.875, 0.75, 0.625, 0.75])
me_cube_013.update()
me_cylinder_006 = bpy.data.meshes.new('Cylinder.006')
me_cylinder_006.from_pydata([(-0.9457, 0.5316, -0.6098), (-1.073, 0.4563, 0.2059), (-0.929, 0.522, -0.6098), (-1.056, 0.4466, 0.2059), (-0.929, 0.5027, -0.6098), (-1.056, 0.4274, 0.2059), (-0.9457, 0.4931, -0.6098), (-1.073, 0.4177, 0.2059), (-0.9624, 0.5027, -0.6098), (-1.09, 0.4274, 0.2059), (-0.9624, 0.522, -0.6098), (-1.09, 0.4466, 0.2059)], [], [(0, 1, 3, 2), (2, 3, 5, 4), (4, 5, 7, 6), (6, 7, 9, 8), (3, 1, 11, 9, 7, 5), (8, 9, 11, 10), (10, 11, 1, 0), (0, 2, 4, 6, 8, 10)])
_uv = me_cylinder_006.uv_layers.new(name='UVMap')
_uv.uv.foreach_set('vector', [1.0, 0.5, 1.0, 1.0, 0.8333, 1.0, 0.8333, 0.5, 0.8333, 0.5, 0.8333, 1.0, 0.6667, 1.0, 0.6667, 0.5, 0.6667, 0.5, 0.6667, 1.0, 0.5, 1.0, 0.5, 0.5, 0.5, 0.5, 0.5, 1.0, 0.3333, 1.0, 0.3333, 0.5, 0.4578, 0.37, 0.25, 0.49, 0.04215, 0.37, 0.04215, 0.13, 0.25, 0.01, 0.4578, 0.13, 0.3333, 0.5, 0.3333, 1.0, 0.1667, 1.0, 0.1667, 0.5, 0.1667, 0.5, 0.1667, 1.0, -8.941e-08, 1.0, -8.941e-08, 0.5, 0.75, 0.49, 0.9578, 0.37, 0.9578, 0.13, 0.75, 0.01, 0.5422, 0.13, 0.5422, 0.37])
me_cylinder_006.update()
me_cylinder_007 = bpy.data.meshes.new('Cylinder.007')
me_cylinder_007.from_pydata([(-0.9447, 0.5289, -0.5964), (-0.4824, 0.5442, -0.1525), (-0.9323, 0.5188, -0.6087), (-0.4701, 0.5341, -0.1649), (-0.9323, 0.4987, -0.6087), (-0.4701, 0.5139, -0.1649), (-0.9447, 0.4886, -0.5964), (-0.4824, 0.5038, -0.1525), (-0.957, 0.4987, -0.584), (-0.4948, 0.5139, -0.1402), (-0.957, 0.5188, -0.584), (-0.4948, 0.5341, -0.1402)], [], [(0, 1, 3, 2), (2, 3, 5, 4), (4, 5, 7, 6), (6, 7, 9, 8), (3, 1, 11, 9, 7, 5), (8, 9, 11, 10), (10, 11, 1, 0), (0, 2, 4, 6, 8, 10)])
_uv = me_cylinder_007.uv_layers.new(name='UVMap')
_uv.uv.foreach_set('vector', [1.0, 0.5, 1.0, 1.0, 0.8333, 1.0, 0.8333, 0.5, 0.8333, 0.5, 0.8333, 1.0, 0.6667, 1.0, 0.6667, 0.5, 0.6667, 0.5, 0.6667, 1.0, 0.5, 1.0, 0.5, 0.5, 0.5, 0.5, 0.5, 1.0, 0.3333, 1.0, 0.3333, 0.5, 0.4578, 0.37, 0.25, 0.49, 0.04215, 0.37, 0.04215, 0.13, 0.25, 0.01, 0.4578, 0.13, 0.3333, 0.5, 0.3333, 1.0, 0.1667, 1.0, 0.1667, 0.5, 0.1667, 0.5, 0.1667, 1.0, -8.941e-08, 1.0, -8.941e-08, 0.5, 0.75, 0.49, 0.9578, 0.37, 0.9578, 0.13, 0.75, 0.01, 0.5422, 0.13, 0.5422, 0.37])
me_cylinder_007.update()
me_cylinder_008 = bpy.data.meshes.new('Cylinder.008')
me_cylinder_008.from_pydata([(-0.2684, 0.4732, -0.5707), (-0.9536, 0.5276, -0.595), (-0.2684, 0.465, -0.5566), (-0.9536, 0.5194, -0.5809), (-0.2684, 0.4487, -0.5566), (-0.9536, 0.5031, -0.5809), (-0.2684, 0.4406, -0.5707), (-0.9536, 0.4949, -0.595), (-0.2684, 0.4487, -0.5848), (-0.9536, 0.5031, -0.6091), (-0.2684, 0.465, -0.5848), (-0.9536, 0.5194, -0.6091)], [], [(0, 1, 3, 2), (2, 3, 5, 4), (4, 5, 7, 6), (6, 7, 9, 8), (3, 1, 11, 9, 7, 5), (8, 9, 11, 10), (10, 11, 1, 0), (0, 2, 4, 6, 8, 10)])
_uv = me_cylinder_008.uv_layers.new(name='UVMap')
_uv.uv.foreach_set('vector', [1.0, 0.5, 1.0, 1.0, 0.8333, 1.0, 0.8333, 0.5, 0.8333, 0.5, 0.8333, 1.0, 0.6667, 1.0, 0.6667, 0.5, 0.6667, 0.5, 0.6667, 1.0, 0.5, 1.0, 0.5, 0.5, 0.5, 0.5, 0.5, 1.0, 0.3333, 1.0, 0.3333, 0.5, 0.4578, 0.37, 0.25, 0.49, 0.04215, 0.37, 0.04215, 0.13, 0.25, 0.01, 0.4578, 0.13, 0.3333, 0.5, 0.3333, 1.0, 0.1667, 1.0, 0.1667, 0.5, 0.1667, 0.5, 0.1667, 1.0, -8.941e-08, 1.0, -8.941e-08, 0.5, 0.75, 0.49, 0.9578, 0.37, 0.9578, 0.13, 0.75, 0.01, 0.5422, 0.13, 0.5422, 0.37])
me_cylinder_008.update()
me_cube_014 = bpy.data.meshes.new('Cube.014')
me_cube_014.from_pydata([(-0.9249, 0.4891, -0.6367), (-0.9201, 0.496, -0.5941), (-0.9249, 0.5279, -0.6367), (-0.9201, 0.521, -0.5941), (-0.8882, 0.4891, -0.6367), (-0.8951, 0.496, -0.5941), (-0.8882, 0.5279, -0.6367), (-0.8951, 0.521, -0.5941)], [], [(0, 1, 3, 2), (2, 3, 7, 6), (6, 7, 5, 4), (4, 5, 1, 0), (2, 6, 4, 0), (7, 3, 1, 5)])
_uv = me_cube_014.uv_layers.new(name='UVMap')
_uv.uv.foreach_set('vector', [0.375, 0.0, 0.625, 0.0, 0.625, 0.25, 0.375, 0.25, 0.375, 0.25, 0.625, 0.25, 0.625, 0.5, 0.375, 0.5, 0.375, 0.5, 0.625, 0.5, 0.625, 0.75, 0.375, 0.75, 0.375, 0.75, 0.625, 0.75, 0.625, 1.0, 0.375, 1.0, 0.125, 0.5, 0.375, 0.5, 0.375, 0.75, 0.125, 0.75, 0.625, 0.5, 0.875, 0.5, 0.875, 0.75, 0.625, 0.75])
me_cube_014.update()
me_cylinder_010 = bpy.data.meshes.new('Cylinder.010')
me_cylinder_010.from_pydata([(-0.9058, 0.6014, -0.6944), (-0.9058, 0.5477, -0.6233), (-0.8849, 0.5929, -0.7029), (-0.8742, 0.5348, -0.6362), (-0.8849, 0.5758, -0.72), (-0.8742, 0.5091, -0.662), (-0.9058, 0.5673, -0.7285), (-0.9058, 0.4962, -0.6749), (-0.9267, 0.5758, -0.72), (-0.9374, 0.5091, -0.662), (-0.9267, 0.5929, -0.7029), (-0.9374, 0.5348, -0.6362), (-0.9058, 0.6101, -0.6857), (-0.8742, 0.5972, -0.6986), (-0.8742, 0.5715, -0.7243), (-0.9058, 0.5586, -0.7372), (-0.9374, 0.5715, -0.7243), (-0.9374, 0.5972, -0.6986), (-0.9058, 1.024, -1.131), (-0.8849, 1.015, -1.139), (-0.8849, 0.998, -1.156), (-0.9058, 0.9895, -1.165), (-0.9267, 0.998, -1.156), (-0.9267, 1.015, -1.139), (-0.89, 0.5154, -0.6296), (-0.9058, 0.5219, -0.6232), (-0.89, 0.5025, -0.6426), (-0.9058, 0.4961, -0.649), (-0.9216, 0.5025, -0.6426), (-0.9216, 0.5154, -0.6296)], [], [(12, 1, 3, 13), (13, 3, 5, 14), (14, 5, 7, 15), (15, 7, 9, 16), (9, 7, 27, 28), (16, 9, 11, 17), (17, 11, 1, 12), (10, 0, 18, 23), (2, 0, 12, 13), (4, 2, 13, 14), (6, 4, 14, 15), (8, 6, 15, 16), (10, 8, 16, 17), (0, 10, 17, 12), (18, 19, 20, 21, 22, 23), (6, 8, 22, 21), (2, 4, 20, 19), (8, 10, 23, 22), (4, 6, 21, 20), (0, 2, 19, 18), (24, 25, 29, 28, 27, 26), (5, 3, 24, 26), (11, 9, 28, 29), (3, 1, 25, 24), (7, 5, 26, 27), (1, 11, 29, 25)])
_uv = me_cylinder_010.uv_layers.new(name='UVMap')
_uv.uv.foreach_set('vector', [1.0, 0.5, 1.0, 1.0, 0.8333, 1.0, 0.8333, 0.5, 0.8333, 0.5, 0.8333, 1.0, 0.6667, 1.0, 0.6667, 0.5, 0.6667, 0.5, 0.6667, 1.0, 0.5, 1.0, 0.5, 0.5, 0.5, 0.5, 0.5, 1.0, 0.3333, 1.0, 0.3333, 0.5, 0.3333, 1.0, 0.5, 1.0, 0.5, 1.0, 0.3333, 1.0, 0.3333, 0.5, 0.3333, 1.0, 0.1667, 1.0, 0.1667, 0.5, 0.1667, 0.5, 0.1667, 1.0, -8.941e-08, 1.0, -8.941e-08, 0.5, 0.6126, 0.3293, 0.75, 0.4087, 0.75, 0.4087, 0.6126, 0.3293, 0.8874, 0.3293, 0.75, 0.4087, 0.75, 0.49, 0.9578, 0.37, 0.8874, 0.1707, 0.8874, 0.3293, 0.9578, 0.37, 0.9578, 0.13, 0.75, 0.0913, 0.8874, 0.1707, 0.9578, 0.13, 0.75, 0.01, 0.6126, 0.1707, 0.75, 0.0913, 0.75, 0.01, 0.5422, 0.13, 0.6126, 0.3293, 0.6126, 0.1707, 0.5422, 0.13, 0.5422, 0.37, 0.75, 0.4087, 0.6126, 0.3293, 0.5422, 0.37, 0.75, 0.49, 0.75, 0.4087, 0.8874, 0.3293, 0.8874, 0.1707, 0.75, 0.0913, 0.6126, 0.1707, 0.6126, 0.3293, 0.75, 0.0913, 0.6126, 0.1707, 0.6126, 0.1707, 0.75, 0.0913, 0.8874, 0.3293, 0.8874, 0.1707, 0.8874, 0.1707, 0.8874, 0.3293, 0.6126, 0.1707, 0.6126, 0.3293, 0.6126, 0.3293, 0.6126, 0.1707, 0.8874, 0.1707, 0.75, 0.0913, 0.75, 0.0913, 0.8874, 0.1707, 0.75, 0.4087, 0.8874, 0.3293, 0.8874, 0.3293, 0.75, 0.4087, 0.4578, 0.37, 0.25, 0.49, 0.04215, 0.37, 0.04215, 0.13, 0.25, 0.01, 0.4578, 0.13, 0.6667, 1.0, 0.8333, 1.0, 0.8333, 1.0, 0.6667, 1.0, 0.1667, 1.0, 0.3333, 1.0, 0.3333, 1.0, 0.1667, 1.0, 0.8333, 1.0, 1.0, 1.0, 1.0, 1.0, 0.8333, 1.0, 0.5, 1.0, 0.6667, 1.0, 0.6667, 1.0, 0.5, 1.0, -8.941e-08, 1.0, 0.1667, 1.0, 0.1667, 1.0, -8.941e-08, 1.0])
me_cylinder_010.update()
me_cylinder_011 = bpy.data.meshes.new('Cylinder.011')
me_cylinder_011.from_pydata([(0.5094, 0.6014, -0.6957), (0.5094, 0.4624, -0.5392), (0.5302, 0.5929, -0.7042), (0.5409, 0.4495, -0.5521), (0.5302, 0.5758, -0.7212), (0.5409, 0.4237, -0.5779), (0.5094, 0.5673, -0.7298), (0.5094, 0.4108, -0.5908), (0.4885, 0.5758, -0.7212), (0.4778, 0.4237, -0.5779), (0.4885, 0.5929, -0.7042), (0.4778, 0.4495, -0.5521), (0.5094, 0.6101, -0.6869), (0.5409, 0.5972, -0.6998), (0.5409, 0.5715, -0.7256), (0.5094, 0.5586, -0.7385), (0.4778, 0.5715, -0.7256), (0.4778, 0.5972, -0.6998), (0.5094, 1.024, -1.131), (0.5302, 1.015, -1.14), (0.5302, 0.998, -1.157), (0.5094, 0.9895, -1.166), (0.4885, 0.998, -1.157), (0.4885, 1.015, -1.14)], [], [(12, 1, 3, 13), (13, 3, 5, 14), (14, 5, 7, 15), (15, 7, 9, 16), (3, 1, 11, 9, 7, 5), (16, 9, 11, 17), (17, 11, 1, 12), (10, 0, 18, 23), (2, 0, 12, 13), (4, 2, 13, 14), (6, 4, 14, 15), (8, 6, 15, 16), (10, 8, 16, 17), (0, 10, 17, 12), (18, 19, 20, 21, 22, 23), (6, 8, 22, 21), (2, 4, 20, 19), (8, 10, 23, 22), (4, 6, 21, 20), (0, 2, 19, 18)])
_uv = me_cylinder_011.uv_layers.new(name='UVMap')
_uv.uv.foreach_set('vector', [1.0, 0.5, 1.0, 1.0, 0.8333, 1.0, 0.8333, 0.5, 0.8333, 0.5, 0.8333, 1.0, 0.6667, 1.0, 0.6667, 0.5, 0.6667, 0.5, 0.6667, 1.0, 0.5, 1.0, 0.5, 0.5, 0.5, 0.5, 0.5, 1.0, 0.3333, 1.0, 0.3333, 0.5, 0.4578, 0.37, 0.25, 0.49, 0.04215, 0.37, 0.04215, 0.13, 0.25, 0.01, 0.4578, 0.13, 0.3333, 0.5, 0.3333, 1.0, 0.1667, 1.0, 0.1667, 0.5, 0.1667, 0.5, 0.1667, 1.0, -8.941e-08, 1.0, -8.941e-08, 0.5, 0.6126, 0.3293, 0.75, 0.4087, 0.75, 0.4087, 0.6126, 0.3293, 0.8874, 0.3293, 0.75, 0.4087, 0.75, 0.49, 0.9578, 0.37, 0.8874, 0.1707, 0.8874, 0.3293, 0.9578, 0.37, 0.9578, 0.13, 0.75, 0.0913, 0.8874, 0.1707, 0.9578, 0.13, 0.75, 0.01, 0.6126, 0.1707, 0.75, 0.0913, 0.75, 0.01, 0.5422, 0.13, 0.6126, 0.3293, 0.6126, 0.1707, 0.5422, 0.13, 0.5422, 0.37, 0.75, 0.4087, 0.6126, 0.3293, 0.5422, 0.37, 0.75, 0.49, 0.75, 0.4087, 0.8874, 0.3293, 0.8874, 0.1707, 0.75, 0.0913, 0.6126, 0.1707, 0.6126, 0.3293, 0.75, 0.0913, 0.6126, 0.1707, 0.6126, 0.1707, 0.75, 0.0913, 0.8874, 0.3293, 0.8874, 0.1707, 0.8874, 0.1707, 0.8874, 0.3293, 0.6126, 0.1707, 0.6126, 0.3293, 0.6126, 0.3293, 0.6126, 0.1707, 0.8874, 0.1707, 0.75, 0.0913, 0.75, 0.0913, 0.8874, 0.1707, 0.75, 0.4087, 0.8874, 0.3293, 0.8874, 0.3293, 0.75, 0.4087])
me_cylinder_011.update()
me_cylinder_012 = bpy.data.meshes.new('Cylinder.012')
me_cylinder_012.from_pydata([(-0.9662, 1.035, -1.148), (1.091, 1.035, -1.148), (-0.9662, 1.035, -1.184), (1.091, 1.035, -1.184), (-0.9662, 1.004, -1.202), (1.091, 1.004, -1.202), (-0.9662, 0.9735, -1.184), (1.091, 0.9735, -1.184), (-0.9662, 0.9735, -1.148), (1.091, 0.9735, -1.148), (-0.9662, 1.004, -1.131), (1.091, 1.004, -1.131), (-1.248, 1.046, -1.134), (-1.248, 1.046, -1.14), (-1.248, 1.004, -1.143), (-1.248, 0.9628, -1.14), (-1.248, 0.9628, -1.134), (-1.248, 1.004, -1.131), (1.176, 1.035, -1.129), (1.19, 1.035, -1.161), (1.197, 1.004, -1.178), (1.19, 0.9735, -1.161), (1.176, 0.9735, -1.129), (1.169, 1.004, -1.112), (1.263, 1.035, -1.09), (1.288, 1.035, -1.115), (1.301, 1.004, -1.127), (1.288, 0.9735, -1.115), (1.263, 0.9735, -1.09), (1.25, 1.004, -1.078), (1.338, 1.035, -1.039), (1.371, 1.035, -1.052), (1.388, 1.004, -1.058), (1.371, 0.9735, -1.052), (1.338, 0.9735, -1.039), (1.321, 1.004, -1.033)], [], [(0, 1, 3, 2), (2, 3, 5, 4), (4, 5, 7, 6), (6, 7, 9, 8), (5, 3, 19, 20), (8, 9, 11, 10), (10, 11, 1, 0), (4, 6, 15, 14), (12, 13, 14, 15, 16, 17), (10, 0, 12, 17), (6, 8, 16, 15), (2, 4, 14, 13), (8, 10, 17, 16), (0, 2, 13, 12), (20, 19, 25, 26), (11, 9, 22, 23), (3, 1, 18, 19), (7, 5, 20, 21), (1, 11, 23, 18), (9, 7, 21, 22), (25, 24, 30, 31), (23, 22, 28, 29), (21, 20, 26, 27), (19, 18, 24, 25), (18, 23, 29, 24), (22, 21, 27, 28), (31, 30, 35, 34, 33, 32), (24, 29, 35, 30), (28, 27, 33, 34), (26, 25, 31, 32), (29, 28, 34, 35), (27, 26, 32, 33)])
_uv = me_cylinder_012.uv_layers.new(name='UVMap')
_uv.uv.foreach_set('vector', [1.0, 0.5, 1.0, 1.0, 0.8333, 1.0, 0.8333, 0.5, 0.8333, 0.5, 0.8333, 1.0, 0.6667, 1.0, 0.6667, 0.5, 0.6667, 0.5, 0.6667, 1.0, 0.5, 1.0, 0.5, 0.5, 0.5, 0.5, 0.5, 1.0, 0.3333, 1.0, 0.3333, 0.5, 0.6667, 1.0, 0.8333, 1.0, 0.8333, 1.0, 0.6667, 1.0, 0.3333, 0.5, 0.3333, 1.0, 0.1667, 1.0, 0.1667, 0.5, 0.1667, 0.5, 0.1667, 1.0, -8.941e-08, 1.0, -8.941e-08, 0.5, 0.6667, 0.5, 0.5, 0.5, 0.5, 0.5, 0.6667, 0.5, 0.75, 0.49, 0.9578, 0.37, 0.9578, 0.13, 0.75, 0.01, 0.5422, 0.13, 0.5422, 0.37, 0.1667, 0.5, -8.941e-08, 0.5, -8.941e-08, 0.5, 0.1667, 0.5, 0.5, 0.5, 0.3333, 0.5, 0.3333, 0.5, 0.5, 0.5, 0.8333, 0.5, 0.6667, 0.5, 0.6667, 0.5, 0.8333, 0.5, 0.3333, 0.5, 0.1667, 0.5, 0.1667, 0.5, 0.3333, 0.5, 1.0, 0.5, 0.8333, 0.5, 0.8333, 0.5, 1.0, 0.5, 0.6667, 1.0, 0.8333, 1.0, 0.8333, 1.0, 0.6667, 1.0, 0.1667, 1.0, 0.3333, 1.0, 0.3333, 1.0, 0.1667, 1.0, 0.8333, 1.0, 1.0, 1.0, 1.0, 1.0, 0.8333, 1.0, 0.5, 1.0, 0.6667, 1.0, 0.6667, 1.0, 0.5, 1.0, -8.941e-08, 1.0, 0.1667, 1.0, 0.1667, 1.0, -8.941e-08, 1.0, 0.3333, 1.0, 0.5, 1.0, 0.5, 1.0, 0.3333, 1.0, 0.8333, 1.0, 1.0, 1.0, 1.0, 1.0, 0.8333, 1.0, 0.1667, 1.0, 0.3333, 1.0, 0.3333, 1.0, 0.1667, 1.0, 0.5, 1.0, 0.6667, 1.0, 0.6667, 1.0, 0.5, 1.0, 0.8333, 1.0, 1.0, 1.0, 1.0, 1.0, 0.8333, 1.0, -8.941e-08, 1.0, 0.1667, 1.0, 0.1667, 1.0, -8.941e-08, 1.0, 0.3333, 1.0, 0.5, 1.0, 0.5, 1.0, 0.3333, 1.0, 0.4578, 0.37, 0.25, 0.49, 0.04215, 0.37, 0.04215, 0.13, 0.25, 0.01, 0.4578, 0.13, -8.941e-08, 1.0, 0.1667, 1.0, 0.1667, 1.0, -8.941e-08, 1.0, 0.3333, 1.0, 0.5, 1.0, 0.5, 1.0, 0.3333, 1.0, 0.6667, 1.0, 0.8333, 1.0, 0.8333, 1.0, 0.6667, 1.0, 0.1667, 1.0, 0.3333, 1.0, 0.3333, 1.0, 0.1667, 1.0, 0.5, 1.0, 0.6667, 1.0, 0.6667, 1.0, 0.5, 1.0])
me_cylinder_012.update()
me_cylinder_013 = bpy.data.meshes.new('Cylinder.013')
me_cylinder_013.from_pydata([(-0.9058, 0.6014, -0.6944), (-0.9058, 0.5477, -0.6233), (-0.8849, 0.5929, -0.7029), (-0.8742, 0.5348, -0.6362), (-0.8849, 0.5758, -0.72), (-0.8742, 0.5091, -0.662), (-0.9058, 0.5673, -0.7285), (-0.9058, 0.4962, -0.6749), (-0.9267, 0.5758, -0.72), (-0.9374, 0.5091, -0.662), (-0.9267, 0.5929, -0.7029), (-0.9374, 0.5348, -0.6362), (-0.9058, 0.6101, -0.6857), (-0.8742, 0.5972, -0.6986), (-0.8742, 0.5715, -0.7243), (-0.9058, 0.5586, -0.7372), (-0.9374, 0.5715, -0.7243), (-0.9374, 0.5972, -0.6986), (-0.9058, 1.024, -1.131), (-0.8849, 1.015, -1.139), (-0.8849, 0.998, -1.156), (-0.9058, 0.9895, -1.165), (-0.9267, 0.998, -1.156), (-0.9267, 1.015, -1.139), (-0.89, 0.5154, -0.6296), (-0.9058, 0.5219, -0.6232), (-0.89, 0.5025, -0.6426), (-0.9058, 0.4961, -0.649), (-0.9216, 0.5025, -0.6426), (-0.9216, 0.5154, -0.6296)], [], [(12, 1, 3, 13), (13, 3, 5, 14), (14, 5, 7, 15), (15, 7, 9, 16), (9, 7, 27, 28), (16, 9, 11, 17), (17, 11, 1, 12), (10, 0, 18, 23), (2, 0, 12, 13), (4, 2, 13, 14), (6, 4, 14, 15), (8, 6, 15, 16), (10, 8, 16, 17), (0, 10, 17, 12), (18, 19, 20, 21, 22, 23), (6, 8, 22, 21), (2, 4, 20, 19), (8, 10, 23, 22), (4, 6, 21, 20), (0, 2, 19, 18), (24, 25, 29, 28, 27, 26), (5, 3, 24, 26), (11, 9, 28, 29), (3, 1, 25, 24), (7, 5, 26, 27), (1, 11, 29, 25)])
_uv = me_cylinder_013.uv_layers.new(name='UVMap')
_uv.uv.foreach_set('vector', [1.0, 0.5, 1.0, 1.0, 0.8333, 1.0, 0.8333, 0.5, 0.8333, 0.5, 0.8333, 1.0, 0.6667, 1.0, 0.6667, 0.5, 0.6667, 0.5, 0.6667, 1.0, 0.5, 1.0, 0.5, 0.5, 0.5, 0.5, 0.5, 1.0, 0.3333, 1.0, 0.3333, 0.5, 0.3333, 1.0, 0.5, 1.0, 0.5, 1.0, 0.3333, 1.0, 0.3333, 0.5, 0.3333, 1.0, 0.1667, 1.0, 0.1667, 0.5, 0.1667, 0.5, 0.1667, 1.0, -8.941e-08, 1.0, -8.941e-08, 0.5, 0.6126, 0.3293, 0.75, 0.4087, 0.75, 0.4087, 0.6126, 0.3293, 0.8874, 0.3293, 0.75, 0.4087, 0.75, 0.49, 0.9578, 0.37, 0.8874, 0.1707, 0.8874, 0.3293, 0.9578, 0.37, 0.9578, 0.13, 0.75, 0.0913, 0.8874, 0.1707, 0.9578, 0.13, 0.75, 0.01, 0.6126, 0.1707, 0.75, 0.0913, 0.75, 0.01, 0.5422, 0.13, 0.6126, 0.3293, 0.6126, 0.1707, 0.5422, 0.13, 0.5422, 0.37, 0.75, 0.4087, 0.6126, 0.3293, 0.5422, 0.37, 0.75, 0.49, 0.75, 0.4087, 0.8874, 0.3293, 0.8874, 0.1707, 0.75, 0.0913, 0.6126, 0.1707, 0.6126, 0.3293, 0.75, 0.0913, 0.6126, 0.1707, 0.6126, 0.1707, 0.75, 0.0913, 0.8874, 0.3293, 0.8874, 0.1707, 0.8874, 0.1707, 0.8874, 0.3293, 0.6126, 0.1707, 0.6126, 0.3293, 0.6126, 0.3293, 0.6126, 0.1707, 0.8874, 0.1707, 0.75, 0.0913, 0.75, 0.0913, 0.8874, 0.1707, 0.75, 0.4087, 0.8874, 0.3293, 0.8874, 0.3293, 0.75, 0.4087, 0.4578, 0.37, 0.25, 0.49, 0.04215, 0.37, 0.04215, 0.13, 0.25, 0.01, 0.4578, 0.13, 0.6667, 1.0, 0.8333, 1.0, 0.8333, 1.0, 0.6667, 1.0, 0.1667, 1.0, 0.3333, 1.0, 0.3333, 1.0, 0.1667, 1.0, 0.8333, 1.0, 1.0, 1.0, 1.0, 1.0, 0.8333, 1.0, 0.5, 1.0, 0.6667, 1.0, 0.6667, 1.0, 0.5, 1.0, -8.941e-08, 1.0, 0.1667, 1.0, 0.1667, 1.0, -8.941e-08, 1.0])
me_cylinder_013.update()
me_cylinder_014 = bpy.data.meshes.new('Cylinder.014')
me_cylinder_014.from_pydata([(0.5094, 0.6014, -0.6957), (0.5094, 0.4624, -0.5392), (0.5302, 0.5929, -0.7042), (0.5409, 0.4495, -0.5521), (0.5302, 0.5758, -0.7212), (0.5409, 0.4237, -0.5779), (0.5094, 0.5673, -0.7298), (0.5094, 0.4108, -0.5908), (0.4885, 0.5758, -0.7212), (0.4778, 0.4237, -0.5779), (0.4885, 0.5929, -0.7042), (0.4778, 0.4495, -0.5521), (0.5094, 0.6101, -0.6869), (0.5409, 0.5972, -0.6998), (0.5409, 0.5715, -0.7256), (0.5094, 0.5586, -0.7385), (0.4778, 0.5715, -0.7256), (0.4778, 0.5972, -0.6998), (0.5094, 1.024, -1.131), (0.5302, 1.015, -1.14), (0.5302, 0.998, -1.157), (0.5094, 0.9895, -1.166), (0.4885, 0.998, -1.157), (0.4885, 1.015, -1.14)], [], [(12, 1, 3, 13), (13, 3, 5, 14), (14, 5, 7, 15), (15, 7, 9, 16), (3, 1, 11, 9, 7, 5), (16, 9, 11, 17), (17, 11, 1, 12), (10, 0, 18, 23), (2, 0, 12, 13), (4, 2, 13, 14), (6, 4, 14, 15), (8, 6, 15, 16), (10, 8, 16, 17), (0, 10, 17, 12), (18, 19, 20, 21, 22, 23), (6, 8, 22, 21), (2, 4, 20, 19), (8, 10, 23, 22), (4, 6, 21, 20), (0, 2, 19, 18)])
_uv = me_cylinder_014.uv_layers.new(name='UVMap')
_uv.uv.foreach_set('vector', [1.0, 0.5, 1.0, 1.0, 0.8333, 1.0, 0.8333, 0.5, 0.8333, 0.5, 0.8333, 1.0, 0.6667, 1.0, 0.6667, 0.5, 0.6667, 0.5, 0.6667, 1.0, 0.5, 1.0, 0.5, 0.5, 0.5, 0.5, 0.5, 1.0, 0.3333, 1.0, 0.3333, 0.5, 0.4578, 0.37, 0.25, 0.49, 0.04215, 0.37, 0.04215, 0.13, 0.25, 0.01, 0.4578, 0.13, 0.3333, 0.5, 0.3333, 1.0, 0.1667, 1.0, 0.1667, 0.5, 0.1667, 0.5, 0.1667, 1.0, -8.941e-08, 1.0, -8.941e-08, 0.5, 0.6126, 0.3293, 0.75, 0.4087, 0.75, 0.4087, 0.6126, 0.3293, 0.8874, 0.3293, 0.75, 0.4087, 0.75, 0.49, 0.9578, 0.37, 0.8874, 0.1707, 0.8874, 0.3293, 0.9578, 0.37, 0.9578, 0.13, 0.75, 0.0913, 0.8874, 0.1707, 0.9578, 0.13, 0.75, 0.01, 0.6126, 0.1707, 0.75, 0.0913, 0.75, 0.01, 0.5422, 0.13, 0.6126, 0.3293, 0.6126, 0.1707, 0.5422, 0.13, 0.5422, 0.37, 0.75, 0.4087, 0.6126, 0.3293, 0.5422, 0.37, 0.75, 0.49, 0.75, 0.4087, 0.8874, 0.3293, 0.8874, 0.1707, 0.75, 0.0913, 0.6126, 0.1707, 0.6126, 0.3293, 0.75, 0.0913, 0.6126, 0.1707, 0.6126, 0.1707, 0.75, 0.0913, 0.8874, 0.3293, 0.8874, 0.1707, 0.8874, 0.1707, 0.8874, 0.3293, 0.6126, 0.1707, 0.6126, 0.3293, 0.6126, 0.3293, 0.6126, 0.1707, 0.8874, 0.1707, 0.75, 0.0913, 0.75, 0.0913, 0.8874, 0.1707, 0.75, 0.4087, 0.8874, 0.3293, 0.8874, 0.3293, 0.75, 0.4087])
me_cylinder_014.update()
me_cylinder_015 = bpy.data.meshes.new('Cylinder.015')
me_cylinder_015.from_pydata([(-0.9662, 1.035, -1.148), (1.091, 1.035, -1.148), (-0.9662, 1.035, -1.184), (1.091, 1.035, -1.184), (-0.9662, 1.004, -1.202), (1.091, 1.004, -1.202), (-0.9662, 0.9735, -1.184), (1.091, 0.9735, -1.184), (-0.9662, 0.9735, -1.148), (1.091, 0.9735, -1.148), (-0.9662, 1.004, -1.131), (1.091, 1.004, -1.131), (-1.248, 1.046, -1.134), (-1.248, 1.046, -1.14), (-1.248, 1.004, -1.143), (-1.248, 0.9628, -1.14), (-1.248, 0.9628, -1.134), (-1.248, 1.004, -1.131), (1.176, 1.035, -1.129), (1.19, 1.035, -1.161), (1.197, 1.004, -1.178), (1.19, 0.9735, -1.161), (1.176, 0.9735, -1.129), (1.169, 1.004, -1.112), (1.263, 1.035, -1.09), (1.288, 1.035, -1.115), (1.301, 1.004, -1.127), (1.288, 0.9735, -1.115), (1.263, 0.9735, -1.09), (1.25, 1.004, -1.078), (1.338, 1.035, -1.039), (1.371, 1.035, -1.052), (1.388, 1.004, -1.058), (1.371, 0.9735, -1.052), (1.338, 0.9735, -1.039), (1.321, 1.004, -1.033)], [], [(0, 1, 3, 2), (2, 3, 5, 4), (4, 5, 7, 6), (6, 7, 9, 8), (5, 3, 19, 20), (8, 9, 11, 10), (10, 11, 1, 0), (4, 6, 15, 14), (12, 13, 14, 15, 16, 17), (10, 0, 12, 17), (6, 8, 16, 15), (2, 4, 14, 13), (8, 10, 17, 16), (0, 2, 13, 12), (20, 19, 25, 26), (11, 9, 22, 23), (3, 1, 18, 19), (7, 5, 20, 21), (1, 11, 23, 18), (9, 7, 21, 22), (25, 24, 30, 31), (23, 22, 28, 29), (21, 20, 26, 27), (19, 18, 24, 25), (18, 23, 29, 24), (22, 21, 27, 28), (31, 30, 35, 34, 33, 32), (24, 29, 35, 30), (28, 27, 33, 34), (26, 25, 31, 32), (29, 28, 34, 35), (27, 26, 32, 33)])
_uv = me_cylinder_015.uv_layers.new(name='UVMap')
_uv.uv.foreach_set('vector', [1.0, 0.5, 1.0, 1.0, 0.8333, 1.0, 0.8333, 0.5, 0.8333, 0.5, 0.8333, 1.0, 0.6667, 1.0, 0.6667, 0.5, 0.6667, 0.5, 0.6667, 1.0, 0.5, 1.0, 0.5, 0.5, 0.5, 0.5, 0.5, 1.0, 0.3333, 1.0, 0.3333, 0.5, 0.6667, 1.0, 0.8333, 1.0, 0.8333, 1.0, 0.6667, 1.0, 0.3333, 0.5, 0.3333, 1.0, 0.1667, 1.0, 0.1667, 0.5, 0.1667, 0.5, 0.1667, 1.0, -8.941e-08, 1.0, -8.941e-08, 0.5, 0.6667, 0.5, 0.5, 0.5, 0.5, 0.5, 0.6667, 0.5, 0.75, 0.49, 0.9578, 0.37, 0.9578, 0.13, 0.75, 0.01, 0.5422, 0.13, 0.5422, 0.37, 0.1667, 0.5, -8.941e-08, 0.5, -8.941e-08, 0.5, 0.1667, 0.5, 0.5, 0.5, 0.3333, 0.5, 0.3333, 0.5, 0.5, 0.5, 0.8333, 0.5, 0.6667, 0.5, 0.6667, 0.5, 0.8333, 0.5, 0.3333, 0.5, 0.1667, 0.5, 0.1667, 0.5, 0.3333, 0.5, 1.0, 0.5, 0.8333, 0.5, 0.8333, 0.5, 1.0, 0.5, 0.6667, 1.0, 0.8333, 1.0, 0.8333, 1.0, 0.6667, 1.0, 0.1667, 1.0, 0.3333, 1.0, 0.3333, 1.0, 0.1667, 1.0, 0.8333, 1.0, 1.0, 1.0, 1.0, 1.0, 0.8333, 1.0, 0.5, 1.0, 0.6667, 1.0, 0.6667, 1.0, 0.5, 1.0, -8.941e-08, 1.0, 0.1667, 1.0, 0.1667, 1.0, -8.941e-08, 1.0, 0.3333, 1.0, 0.5, 1.0, 0.5, 1.0, 0.3333, 1.0, 0.8333, 1.0, 1.0, 1.0, 1.0, 1.0, 0.8333, 1.0, 0.1667, 1.0, 0.3333, 1.0, 0.3333, 1.0, 0.1667, 1.0, 0.5, 1.0, 0.6667, 1.0, 0.6667, 1.0, 0.5, 1.0, 0.8333, 1.0, 1.0, 1.0, 1.0, 1.0, 0.8333, 1.0, -8.941e-08, 1.0, 0.1667, 1.0, 0.1667, 1.0, -8.941e-08, 1.0, 0.3333, 1.0, 0.5, 1.0, 0.5, 1.0, 0.3333, 1.0, 0.4578, 0.37, 0.25, 0.49, 0.04215, 0.37, 0.04215, 0.13, 0.25, 0.01, 0.4578, 0.13, -8.941e-08, 1.0, 0.1667, 1.0, 0.1667, 1.0, -8.941e-08, 1.0, 0.3333, 1.0, 0.5, 1.0, 0.5, 1.0, 0.3333, 1.0, 0.6667, 1.0, 0.8333, 1.0, 0.8333, 1.0, 0.6667, 1.0, 0.1667, 1.0, 0.3333, 1.0, 0.3333, 1.0, 0.1667, 1.0, 0.5, 1.0, 0.6667, 1.0, 0.6667, 1.0, 0.5, 1.0])
me_cylinder_015.update()

# ---- objects
ob_cube = bpy.data.objects.new('Cube', me_cube)
ob_light = bpy.data.objects.new('Light', light_light)
ob_camera = bpy.data.objects.new('Camera', cam_camera)
ob_empty = bpy.data.objects.new('Empty', None)
ob_empty_001 = bpy.data.objects.new('Empty.001', None)
ob_empty_002 = bpy.data.objects.new('Empty.002', None)
ob_plane = bpy.data.objects.new('Plane', me_plane)
ob_empty_003 = bpy.data.objects.new('Empty.003', None)
ob_empty_004 = bpy.data.objects.new('Empty.004', None)
ob_empty_005 = bpy.data.objects.new('Empty.005', None)
ob_helimainbody = bpy.data.objects.new('HeliMainBody', me_cube_006)
ob_helitail = bpy.data.objects.new('HeliTail', me_cylinder)
ob_cube_007 = bpy.data.objects.new('Cube.007', me_cube_010)
ob_tailhorstab1 = bpy.data.objects.new('TailHorStab1', me_cube_001)
ob_tailverstab = bpy.data.objects.new('TailVerStab', me_cube_011)
ob_plane_001 = bpy.data.objects.new('Plane.001', me_plane_001)
ob_cube_008 = bpy.data.objects.new('Cube.008', me_cube_012)
ob_cube_001 = bpy.data.objects.new('Cube.001', me_cube_002)
ob_cube_002 = bpy.data.objects.new('Cube.002', me_cube_003)
ob_cube_003 = bpy.data.objects.new('Cube.003', me_cube_004)
ob_cube_006 = bpy.data.objects.new('Cube.006', me_cube_008)
ob_helimainbody_001 = bpy.data.objects.new('HeliMainBody.001', me_cube_009)
ob_cube_005 = bpy.data.objects.new('Cube.005', me_cube_007)
ob_cube_004 = bpy.data.objects.new('Cube.004', me_cube_005)
ob_bodymetalcon1 = bpy.data.objects.new('BodyMetalCon1', me_cylinder_001)
ob_bodymetalcon2 = bpy.data.objects.new('BodyMetalCon2', me_cylinder_003)
ob_bodymetalcon3 = bpy.data.objects.new('BodyMetalCon3', me_cylinder_002)
ob_bodymetalcon4 = bpy.data.objects.new('BodyMetalCon4', me_cylinder_004)
ob_bodymetalcon5 = bpy.data.objects.new('BodyMetalCon5', me_cylinder_005)
ob_bodymetalconnector1 = bpy.data.objects.new('BodyMetalConnector1', me_cube_013)
ob_bodymetalcon1_001 = bpy.data.objects.new('BodyMetalCon1.001', me_cylinder_006)
ob_bodymetalcon2_001 = bpy.data.objects.new('BodyMetalCon2.001', me_cylinder_007)
ob_bodymetalcon3_001 = bpy.data.objects.new('BodyMetalCon3.001', me_cylinder_008)
ob_bodymetalconnector1_001 = bpy.data.objects.new('BodyMetalConnector1.001', me_cube_014)
ob_cylinder = bpy.data.objects.new('Cylinder', me_cylinder_010)
ob_cylinder1 = bpy.data.objects.new('Cylinder1', me_cylinder_011)
ob_cylinder2 = bpy.data.objects.new('Cylinder2', me_cylinder_012)
ob_cylinder_001 = bpy.data.objects.new('Cylinder.001', me_cylinder_013)
ob_cylinder1_001 = bpy.data.objects.new('Cylinder1.001', me_cylinder_014)
ob_cylinder2_001 = bpy.data.objects.new('Cylinder2.001', me_cylinder_015)

# ---- transforms, parenting, visibility, modifiers, constraints
ob_cube.location = (0.0, 0.0, 0.0)
ob_cube.scale = (4.381, 1.0, 1.0)
ob_cube.lock_rotations_4d = False
ob_cube.empty_display_type = 'ARROWS'
ob_cube.hide_render = True
ob_cube.lineart.crease_threshold = 0.0
ob_light.location = (4.076, 1.005, 5.904)
ob_light.rotation_euler = (0.6503, 0.05522, 1.866)
ob_light.lock_rotations_4d = False
ob_light.empty_display_type = 'ARROWS'
ob_light.color = (0.0, 0.0, 0.0, 0.0)
ob_light.lineart.crease_threshold = 0.0
ob_camera.location = (7.107, -7.15, 5.354)
ob_camera.rotation_euler = (1.109, 0.0, 0.8149)
ob_camera.lock_rotations_4d = False
ob_camera.empty_display_type = 'ARROWS'
ob_camera.color = (0.0, 0.0, 0.0, 0.0)
ob_camera.display_type = 'WIRE'
ob_camera.lineart.crease_threshold = 0.0
ob_empty.location = (0.1867, -10.39, 1.383)
ob_empty.rotation_euler = (1.571, 0.0, 3.142)
ob_empty.scale = (2.497, 2.497, 2.497)
ob_empty.empty_display_type = 'IMAGE'
ob_empty.empty_display_size = 5.0
ob_empty.hide_render = True
ob_empty_001.location = (0.1819, 2.534, -6.826)
ob_empty_001.rotation_euler = (0.0, 8.742e-08, 3.142)
ob_empty_001.scale = (2.497, 2.497, 2.497)
ob_empty_001.empty_display_type = 'IMAGE'
ob_empty_001.empty_display_size = 5.0
ob_empty_001.hide_render = True
ob_empty_002.location = (-14.35, 3.765, 1.381)
ob_empty_002.rotation_euler = (1.571, 0.0, 4.712)
ob_empty_002.scale = (-2.497, 2.497, 2.497)
ob_empty_002.empty_display_type = 'IMAGE'
ob_empty_002.empty_display_size = 5.0
ob_empty_002.hide_render = True
ob_plane.location = (0.0, 0.0, -1.409)
ob_plane.scale = (25.0, 25.0, 25.0)
ob_empty_003.location = (-3.558, -0.3631, 16.77)
ob_empty_003.rotation_euler = (0.0, 8.742e-08, 3.142)
ob_empty_003.scale = (2.465, -2.465, 2.465)
ob_empty_003.empty_display_type = 'IMAGE'
ob_empty_003.empty_display_size = 5.0
ob_empty_003.hide_render = True
ob_empty_004.location = (-1.168, -9.756, -1.111)
ob_empty_004.rotation_euler = (-1.571, 8.742e-08, 3.142)
ob_empty_004.scale = (3.467, -3.467, 3.467)
ob_empty_004.empty_display_type = 'IMAGE'
ob_empty_004.empty_display_size = 5.0
ob_empty_004.hide_render = True
ob_empty_005.location = (-0.8428, -9.294, 0.1182)
ob_empty_005.rotation_euler = (1.571, 0.0, 3.142)
ob_empty_005.scale = (2.038, 2.038, 2.038)
ob_empty_005.empty_display_type = 'IMAGE'
ob_empty_005.empty_display_size = 5.0
ob_empty_005.hide_render = True
ob_helimainbody.location = (0.0, 0.0, 0.0)
_m = ob_helimainbody.modifiers.new('Mirror', 'MIRROR')
_m.use_axis = (False, True, False)
_m.use_clip = True
_m = ob_helimainbody.modifiers.new('Subdivision', 'SUBSURF')
_m.render_levels = 1
_m = ob_helimainbody.modifiers.new('Boolean', 'BOOLEAN')
_m.object = ob_cube_004
ob_helitail.location = (0.0, 0.0, 0.0)
ob_cube_007.location = (0.0, 0.0, 0.0)
_m = ob_cube_007.modifiers.new('Subdivision', 'SUBSURF')
ob_tailhorstab1.location = (0.0, 0.0, 0.0)
_m = ob_tailhorstab1.modifiers.new('Subdivision', 'SUBSURF')
ob_tailverstab.location = (0.0, 0.0, 0.0)
_m = ob_tailverstab.modifiers.new('Subdivision', 'SUBSURF')
ob_plane_001.location = (0.0, 0.0, 0.0)
_m = ob_plane_001.modifiers.new('Solidify', 'SOLIDIFY')
_m = ob_plane_001.modifiers.new('Subdivision', 'SUBSURF')
ob_cube_008.location = (-3.553, -1.478e-07, -1.1)
ob_cube_008.scale = (1.5, 1.0, 1.0)
ob_cube_008.hide_render = True
ob_cube_001.location = (0.0, 0.0, 0.0)
_m = ob_cube_001.modifiers.new('Mirror', 'MIRROR')
_m.use_axis = (False, True, False)
_m.use_clip = True
_m = ob_cube_001.modifiers.new('Subdivision', 'SUBSURF')
ob_cube_002.location = (0.0, 0.0, 0.0)
_m = ob_cube_002.modifiers.new('Mirror', 'MIRROR')
_m.use_axis = (False, True, False)
_m.use_clip = True
_m = ob_cube_002.modifiers.new('Subdivision', 'SUBSURF')
ob_cube_003.location = (0.0, 0.0, 0.0)
_m = ob_cube_003.modifiers.new('Mirror', 'MIRROR')
_m.use_axis = (False, True, False)
_m.use_clip = True
_m = ob_cube_003.modifiers.new('Subdivision', 'SUBSURF')
_m = ob_cube_003.modifiers.new('Boolean', 'BOOLEAN')
_m.object = ob_cube_004
ob_cube_006.location = (0.0, 0.0, 0.0)
_m = ob_cube_006.modifiers.new('Subdivision', 'SUBSURF')
ob_helimainbody_001.location = (0.0, 0.0, 0.0)
_m = ob_helimainbody_001.modifiers.new('Mirror', 'MIRROR')
_m.use_axis = (False, True, False)
_m.use_clip = True
_m = ob_helimainbody_001.modifiers.new('Subdivision', 'SUBSURF')
_m = ob_helimainbody_001.modifiers.new('Boolean', 'BOOLEAN')
_m.object = ob_cube_004
ob_cube_005.location = (0.0, 0.0, 0.0)
_m = ob_cube_005.modifiers.new('Mirror', 'MIRROR')
_m.use_axis = (False, True, False)
_m.use_clip = True
_m = ob_cube_005.modifiers.new('Subdivision', 'SUBSURF')
_m = ob_cube_005.modifiers.new('Decimate', 'DECIMATE')
_m.ratio = 0.05479
ob_cube_004.location = (-0.007524, 0.0, 0.0)
ob_cube_004.rotation_euler = (2.899e-12, -0.006566, -8.823e-10)
ob_cube_004.hide_render = True
ob_bodymetalcon1.location = (0.0, 0.0, 0.0)
ob_bodymetalcon2.location = (0.0, 0.0, 0.0)
ob_bodymetalcon3.location = (0.0, 0.0, 0.0)
ob_bodymetalcon4.location = (0.0, 0.0, 0.0)
ob_bodymetalcon5.location = (0.0, 0.0, 0.0)
ob_bodymetalcon5.rotation_euler = (1.571, -0.0, 0.0)
ob_bodymetalconnector1.location = (0.0, 0.0, 0.0)
ob_bodymetalcon1_001.location = (0.0, 0.0, 0.0)
ob_bodymetalcon1_001.scale = (1.0, -1.0, 1.0)
ob_bodymetalcon2_001.location = (0.0, 0.0, 0.0)
ob_bodymetalcon2_001.scale = (1.0, -1.0, 1.0)
ob_bodymetalcon3_001.location = (0.0, 0.0, 0.0)
ob_bodymetalcon3_001.scale = (1.0, -1.0, 1.0)
ob_bodymetalconnector1_001.location = (0.0, 0.0, 0.0)
ob_bodymetalconnector1_001.scale = (1.0, -1.0, 1.0)
ob_cylinder.location = (0.0, 0.0, 0.0)
ob_cylinder1.location = (0.0, 0.0, 0.0)
ob_cylinder2.location = (0.0, 0.0, 0.008778)
ob_cylinder_001.location = (0.0, 0.0, 0.0)
ob_cylinder_001.scale = (1.0, -1.0, 1.0)
ob_cylinder1_001.location = (0.0, 0.0, 0.0)
ob_cylinder1_001.scale = (1.0, -1.0, 1.0)
ob_cylinder2_001.location = (0.0, 0.0, 0.008778)
ob_cylinder2_001.scale = (1.0, -1.0, 1.0)

# ---- collection membership
col_collection.objects.link(ob_cube)
col_collection.objects.link(ob_light)
col_collection.objects.link(ob_camera)
col_collection.objects.link(ob_empty)
col_collection.objects.link(ob_empty_001)
col_collection.objects.link(ob_empty_002)
col_collection.objects.link(ob_plane)
col_collection.objects.link(ob_empty_003)
col_collection.objects.link(ob_empty_004)
col_collection.objects.link(ob_empty_005)
col_heli1.objects.link(ob_helimainbody)
col_heli1.objects.link(ob_helitail)
col_heli1.objects.link(ob_cube_007)
col_heli1.objects.link(ob_tailhorstab1)
col_heli1.objects.link(ob_tailverstab)
col_heli1.objects.link(ob_plane_001)
col_heli1.objects.link(ob_cube_008)
col_backups.objects.link(ob_cube_001)
col_backups.objects.link(ob_cube_002)
col_backups.objects.link(ob_cube_003)
col_backups.objects.link(ob_cube_006)
col_backups.objects.link(ob_helimainbody_001)
col_backups.objects.link(ob_cube_005)
col_holing.objects.link(ob_cube_004)
col_metalcon.objects.link(ob_bodymetalcon1)
col_metalcon.objects.link(ob_bodymetalcon2)
col_metalcon.objects.link(ob_bodymetalcon3)
col_metalcon.objects.link(ob_bodymetalcon4)
col_metalcon.objects.link(ob_bodymetalcon5)
col_metalcon.objects.link(ob_bodymetalconnector1)
col_metalcon.objects.link(ob_bodymetalcon1_001)
col_metalcon.objects.link(ob_bodymetalcon2_001)
col_metalcon.objects.link(ob_bodymetalcon3_001)
col_metalcon.objects.link(ob_bodymetalconnector1_001)
col_skids.objects.link(ob_cylinder)
col_skids.objects.link(ob_cylinder1)
col_skids.objects.link(ob_cylinder2)
col_skids.objects.link(ob_cylinder_001)
col_skids.objects.link(ob_cylinder1_001)
col_skids.objects.link(ob_cylinder2_001)

# ---- scene / render settings (as saved in the file)
scene.camera = ob_camera
scene.frame_start = 1; scene.frame_end = 250; scene.frame_set(0)
scene.render.engine = 'CYCLES'
scene.cycles.sampling_pattern = 'TABULATED_SOBOL'
scene.eevee.ray_tracing_options.trace_max_roughness = 0.0
bpy.context.view_layer.update()
